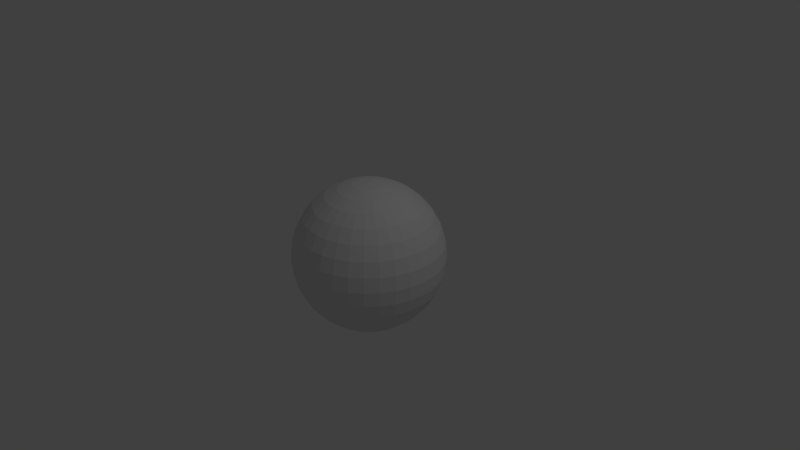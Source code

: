 # Source: exploding.blend  (saved by Blender 2.79.0; exported with 4.5.12 LTS)
import bpy
from mathutils import Matrix  # noqa: F401  (used for matrix-valued properties, if any)

bpy.ops.wm.read_factory_settings(use_empty=True)
scene = bpy.context.scene
scene.name = 'Scene'

# ---- collections
col_collection_1 = bpy.data.collections.new('Collection 1'); scene.collection.children.link(col_collection_1)

# ---- images (referenced by path relative to the original .blend; pixels are not part of the script)
import os
ASSET_DIR = os.environ.get("B2B_ASSET_DIR", "")  # directory of the original .blend (textures are referenced by path, not embedded)
HERE = os.path.dirname(os.path.abspath(__file__))  # packed textures are extracted next to this script under _unpacked/

def load_image(name, relpath, width, height, colorspace="sRGB"):
    """Load a texture the original file referenced (path relative to the .blend, or extracted next to this script)."""
    p = next((c for c in (os.path.join(HERE, relpath), os.path.join(ASSET_DIR, relpath)) if relpath and os.path.exists(c)), "")
    if p:
        img = bpy.data.images.load(p, check_existing=True)
        img.name = name
    else:  # same state as the original file: an image datablock whose file is absent (Cycles renders it pink)
        img = bpy.data.images.new(name, width, height)
        img.source = "FILE"
        img.filepath = "//" + (relpath or name)
    img.colorspace_settings.name = colorspace
    return img
img_untitled = load_image('Untitled', '', 1024, 1024, 'sRGB')

# ---- materials (node trees are filled in below, after node groups)
mat_smoke_domain_material = bpy.data.materials.new('Smoke Domain Material')
mat_smoke_domain_material.alpha_threshold = 0.0
mat_smoke_domain_material.roughness = 0.5
mat_color = bpy.data.materials.new('color')
mat_color.alpha_threshold = 0.0
mat_color.roughness = 0.5

# ---- material node trees
mat_smoke_domain_material.use_nodes = True; mat_smoke_domain_material.node_tree.nodes.clear()
_N = mat_smoke_domain_material.node_tree.nodes; _L = mat_smoke_domain_material.node_tree.links
n0 = _N.new('ShaderNodeOutputMaterial'); n0.name = 'Material Output'; n0.location = (1200, 150)
n1 = _N.new('ShaderNodeAddShader'); n1.name = 'Add Shader'; n1.location = (1000, 150)
n2 = _N.new('ShaderNodeAddShader'); n2.name = 'Add Shader.001'; n2.location = (800, 300)
n3 = _N.new('ShaderNodeVolumeScatter'); n3.name = 'Volume Scatter'; n3.location = (600, 450)
n3.width = 140
n4 = _N.new('ShaderNodeVolumeAbsorption'); n4.name = 'Volume Absorption'; n4.location = (600, 300)
n5 = _N.new('ShaderNodeMath'); n5.name = 'Math'; n5.location = (400, 300)
n5.operation = 'MULTIPLY'
n5.inputs[1].default_value = 5.0
n6 = _N.new('ShaderNodeAttribute'); n6.name = 'Attribute'; n6.location = (200, 300)
n6.attribute_name = 'density'
n7 = _N.new('ShaderNodeAttribute'); n7.name = 'Attribute.001'; n7.location = (400, 450)
n7.attribute_name = 'color'
_L.new(n1.outputs[0], n0.inputs[1])
_L.new(n2.outputs[0], n1.inputs[0])
_L.new(n3.outputs[0], n2.inputs[0])
_L.new(n4.outputs[0], n2.inputs[1])
_L.new(n5.outputs[0], n3.inputs[1])
_L.new(n5.outputs[0], n4.inputs[1])
_L.new(n6.outputs[2], n5.inputs[0])
_L.new(n7.outputs[0], n3.inputs[0])
_L.new(n7.outputs[0], n4.inputs[0])
n0.is_active_output = True
mat_color.use_nodes = True; mat_color.node_tree.nodes.clear()
_N = mat_color.node_tree.nodes; _L = mat_color.node_tree.links
n0 = _N.new('ShaderNodeOutputMaterial'); n0.name = 'Material Output'; n0.location = (300, 300)
n1 = _N.new('ShaderNodeBsdfDiffuse'); n1.name = 'Diffuse BSDF'; n1.location = (10, 300)
n2 = _N.new('ShaderNodeTexImage'); n2.name = 'Image Texture'; n2.location = (-139, 354)
n2.width = 140
n2.image = img_untitled
_L.new(n1.outputs[0], n0.inputs[0])
n0.is_active_output = True

# ---- world
world_world = bpy.data.worlds.new('World'); scene.world = world_world
world_world.color = (0.05088, 0.05088, 0.05088)
world_world.use_sun_shadow = False
world_world.sun_shadow_jitter_overblur = 0.0
world_world.cycles.sampling_method = 'MANUAL'

# ---- cameras
cam_camera = bpy.data.cameras.new('Camera')
cam_camera.clip_end = 100.0
cam_camera.lens = 35.0
cam_camera.sensor_width = 32.0
cam_camera.sensor_height = 18.0
cam_camera.ortho_scale = 7.314
cam_camera.dof.focus_distance = 0.0

# ---- lights
light_lamp = bpy.data.lights.new('Lamp', 'POINT')
light_lamp.transmission_factor = 0.0
light_lamp.cutoff_distance = 30.0
light_lamp.energy = 100.0
light_lamp.shadow_buffer_clip_start = 1.001
light_lamp.shadow_soft_size = 0.1
light_lamp.shadow_maximum_resolution = 0.006
light_lamp.use_absolute_resolution = True

# ---- meshes
me_cube_001 = bpy.data.meshes.new('Cube.001')
me_cube_001.from_pydata([(-1.0, -1.0, -1.0), (-1.0, -1.0, 1.0), (-1.0, 1.0, -1.0), (-1.0, 1.0, 1.0), (1.0, -1.0, -1.0), (1.0, -1.0, 1.0), (1.0, 1.0, -1.0), (1.0, 1.0, 1.0)], [], [(0, 1, 3, 2), (2, 3, 7, 6), (6, 7, 5, 4), (4, 5, 1, 0), (2, 6, 4, 0), (7, 3, 1, 5)])
me_cube_001.materials.append(mat_smoke_domain_material)
me_cube_001.use_remesh_preserve_volume = False
me_cube_001.use_remesh_preserve_attributes = False
me_cube_001.use_mirror_vertex_groups = False
me_cube_001.update()
me_sphere = bpy.data.meshes.new('Sphere')
me_sphere.from_pydata([(0.0, -3.258e-07, -1.0), (0.03806, 0.1913, 0.9808), (0.07466, 0.3753, 0.9239), (0.1084, 0.5449, 0.8315), (0.1379, 0.6935, 0.7071), (0.1622, 0.8155, 0.5556), (0.1802, 0.9061, 0.3827), (0.1913, 0.9619, 0.1951), (0.1951, 0.9808, 7.55e-08), (0.1913, 0.9619, -0.1951), (0.1802, 0.9061, -0.3827), (0.1622, 0.8155, -0.5556), (0.1379, 0.6935, -0.7071), (0.1084, 0.5449, -0.8315), (0.07466, 0.3753, -0.9239), (0.03806, 0.1913, -0.9808), (0.07466, 0.1802, 0.9808), (0.1464, 0.3536, 0.9239), (0.2126, 0.5133, 0.8315), (0.2706, 0.6533, 0.7071), (0.3182, 0.7682, 0.5556), (0.3536, 0.8536, 0.3827), (0.3753, 0.9061, 0.1951), (0.3827, 0.9239, 7.55e-08), (0.3753, 0.9061, -0.1951), (0.3536, 0.8536, -0.3827), (0.3182, 0.7682, -0.5556), (0.2706, 0.6533, -0.7071), (0.2126, 0.5133, -0.8315), (0.1464, 0.3536, -0.9239), (0.07466, 0.1802, -0.9808), (0.1084, 0.1622, 0.9808), (0.2126, 0.3182, 0.9239), (0.3087, 0.4619, 0.8315), (0.3928, 0.5879, 0.7071), (0.4619, 0.6913, 0.5556), (0.5133, 0.7682, 0.3827), (0.5449, 0.8155, 0.1951), (0.5556, 0.8315, 7.55e-08), (0.5449, 0.8155, -0.1951), (0.5133, 0.7682, -0.3827), (0.4619, 0.6913, -0.5556), (0.3928, 0.5879, -0.7071), (0.3087, 0.4619, -0.8315), (0.2126, 0.3182, -0.9239), (0.1084, 0.1622, -0.9808), (0.1379, 0.1379, 0.9808), (0.2706, 0.2706, 0.9239), (0.3928, 0.3928, 0.8315), (0.5, 0.5, 0.7071), (0.5879, 0.5879, 0.5556), (0.6533, 0.6533, 0.3827), (0.6935, 0.6935, 0.1951), (0.7071, 0.7071, 7.55e-08), (0.6935, 0.6935, -0.1951), (0.6533, 0.6533, -0.3827), (0.5879, 0.5879, -0.5556), (0.5, 0.5, -0.7071), (0.3928, 0.3928, -0.8315), (0.2706, 0.2706, -0.9239), (0.1379, 0.1379, -0.9808), (0.1622, 0.1084, 0.9808), (0.3182, 0.2126, 0.9239), (0.4619, 0.3087, 0.8315), (0.5879, 0.3928, 0.7071), (0.6913, 0.4619, 0.5556), (0.7682, 0.5133, 0.3827), (0.8155, 0.5449, 0.1951), (0.8315, 0.5556, 7.55e-08), (0.8155, 0.5449, -0.1951), (0.7682, 0.5133, -0.3827), (0.6913, 0.4619, -0.5556), (0.5879, 0.3928, -0.7071), (0.4619, 0.3087, -0.8315), (0.3182, 0.2126, -0.9239), (0.1622, 0.1084, -0.9808), (0.1802, 0.07466, 0.9808), (0.3536, 0.1464, 0.9239), (0.5133, 0.2126, 0.8315), (0.6533, 0.2706, 0.7071), (0.7682, 0.3182, 0.5556), (0.8536, 0.3536, 0.3827), (0.9061, 0.3753, 0.1951), (0.9239, 0.3827, 7.55e-08), (0.9061, 0.3753, -0.1951), (0.8536, 0.3536, -0.3827), (0.7682, 0.3182, -0.5556), (0.6533, 0.2706, -0.7071), (0.5133, 0.2126, -0.8315), (0.3536, 0.1464, -0.9239), (0.1802, 0.07466, -0.9808), (0.1913, 0.03806, 0.9808), (0.3753, 0.07466, 0.9239), (0.5449, 0.1084, 0.8315), (0.6935, 0.1379, 0.7071), (0.8155, 0.1622, 0.5556), (0.9061, 0.1802, 0.3827), (0.9619, 0.1913, 0.1951), (0.9808, 0.1951, 7.55e-08), (0.9619, 0.1913, -0.1951), (0.9061, 0.1802, -0.3827), (0.8155, 0.1622, -0.5556), (0.6935, 0.1379, -0.7071), (0.5449, 0.1084, -0.8315), (0.3753, 0.07466, -0.9239), (0.1913, 0.03806, -0.9808), (0.1951, -3.266e-07, 0.9808), (0.3827, -3.192e-07, 0.9239), (0.5556, -3.117e-07, 0.8315), (0.7071, -3.192e-07, 0.7071), (0.8315, -3.341e-07, 0.5556), (0.9239, -2.745e-07, 0.3827), (0.9808, -3.937e-07, 0.1951), (1.0, -3.788e-07, 7.55e-08), (0.9808, -3.937e-07, -0.1951), (0.9239, -2.298e-07, -0.3827), (0.8315, -3.341e-07, -0.5556), (0.7071, -3.192e-07, -0.7071), (0.5556, -3.415e-07, -0.8315), (0.3827, -3.043e-07, -0.9239), (0.1951, -3.08e-07, -0.9808), (0.1913, -0.03806, 0.9808), (0.3753, -0.07466, 0.9239), (0.5449, -0.1084, 0.8315), (0.6935, -0.138, 0.7071), (0.8155, -0.1622, 0.5556), (0.9061, -0.1802, 0.3827), (0.9619, -0.1913, 0.1951), (0.9808, -0.1951, 7.55e-08), (0.9619, -0.1913, -0.1951), (0.9061, -0.1802, -0.3827), (0.8155, -0.1622, -0.5556), (0.6935, -0.138, -0.7071), (0.5449, -0.1084, -0.8315), (0.3753, -0.07466, -0.9239), (0.1913, -0.03806, -0.9808), (0.1802, -0.07466, 0.9808), (0.3536, -0.1464, 0.9239), (0.5133, -0.2126, 0.8315), (0.6533, -0.2706, 0.7071), (0.7682, -0.3182, 0.5556), (0.8536, -0.3536, 0.3827), (0.9061, -0.3753, 0.1951), (0.9239, -0.3827, 7.55e-08), (0.9061, -0.3753, -0.1951), (0.8536, -0.3536, -0.3827), (0.7682, -0.3182, -0.5556), (0.6533, -0.2706, -0.7071), (0.5133, -0.2126, -0.8315), (0.3536, -0.1464, -0.9239), (0.1802, -0.07466, -0.9808), (0.1622, -0.1084, 0.9808), (0.3182, -0.2126, 0.9239), (0.4619, -0.3087, 0.8315), (0.5879, -0.3928, 0.7071), (0.6913, -0.4619, 0.5556), (0.7682, -0.5133, 0.3827), (0.8155, -0.5449, 0.1951), (0.8315, -0.5556, 7.55e-08), (0.8155, -0.5449, -0.1951), (0.7682, -0.5133, -0.3827), (0.6913, -0.4619, -0.5556), (0.5879, -0.3928, -0.7071), (0.4619, -0.3087, -0.8315), (0.3182, -0.2126, -0.9239), (0.1622, -0.1084, -0.9808), (0.1379, -0.138, 0.9808), (0.2706, -0.2706, 0.9239), (0.3928, -0.3928, 0.8315), (0.5, -0.5, 0.7071), (0.5879, -0.5879, 0.5556), (0.6533, -0.6533, 0.3827), (0.6935, -0.6935, 0.1951), (0.7071, -0.7071, 7.55e-08), (0.6935, -0.6935, -0.1951), (0.6533, -0.6533, -0.3827), (0.5879, -0.5879, -0.5556), (0.5, -0.5, -0.7071), (0.3928, -0.3928, -0.8315), (0.2706, -0.2706, -0.9239), (0.1379, -0.138, -0.9808), (0.1084, -0.1622, 0.9808), (0.2126, -0.3182, 0.9239), (0.3087, -0.4619, 0.8315), (0.3928, -0.5879, 0.7071), (0.4619, -0.6913, 0.5556), (0.5133, -0.7682, 0.3827), (0.5449, -0.8155, 0.1951), (0.5556, -0.8315, 7.55e-08), (0.5449, -0.8155, -0.1951), (0.5133, -0.7682, -0.3827), (0.4619, -0.6913, -0.5556), (0.3928, -0.5879, -0.7071), (0.3087, -0.4619, -0.8315), (0.2126, -0.3182, -0.9239), (0.1084, -0.1622, -0.9808), (0.07466, -0.1802, 0.9808), (0.1464, -0.3536, 0.9239), (0.2126, -0.5133, 0.8315), (0.2706, -0.6533, 0.7071), (0.3182, -0.7682, 0.5556), (0.3536, -0.8536, 0.3827), (0.3753, -0.9061, 0.1951), (0.3827, -0.9239, 7.55e-08), (0.3753, -0.9061, -0.1951), (0.3536, -0.8536, -0.3827), (0.3182, -0.7682, -0.5556), (0.2706, -0.6533, -0.7071), (0.2126, -0.5133, -0.8315), (0.1464, -0.3536, -0.9239), (0.07466, -0.1802, -0.9808), (0.03806, -0.1913, 0.9808), (0.07466, -0.3753, 0.9239), (0.1084, -0.5449, 0.8315), (0.1379, -0.6935, 0.7071), (0.1622, -0.8155, 0.5556), (0.1802, -0.9061, 0.3827), (0.1913, -0.9619, 0.1951), (0.1951, -0.9808, 7.55e-08), (0.1913, -0.9619, -0.1951), (0.1802, -0.9061, -0.3827), (0.1622, -0.8155, -0.5556), (0.1379, -0.6935, -0.7071), (0.1084, -0.5449, -0.8315), (0.07466, -0.3753, -0.9239), (0.03806, -0.1913, -0.9808), (-7.212e-09, -0.1951, 0.9808), (4.122e-08, -0.3827, 0.9239), (2.632e-08, -0.5556, 0.8315), (-2.584e-08, -0.7071, 0.7071), (-8.544e-08, -0.8315, 0.5556), (6.357e-08, -0.9239, 0.3827), (-8.544e-08, -0.9808, 0.1951), (-1.003e-07, -1.0, 7.55e-08), (-8.544e-08, -0.9808, -0.1951), (6.357e-08, -0.9239, -0.3827), (-8.544e-08, -0.8315, -0.5556), (-2.584e-08, -0.7071, -0.7071), (-1.094e-08, -0.5556, -0.8315), (3.964e-09, -0.3827, -0.9239), (3.964e-09, -0.1951, -0.9808), (-0.03806, -0.1913, 0.9808), (-0.07466, -0.3753, 0.9239), (-0.1084, -0.5449, 0.8315), (-0.1379, -0.6935, 0.7071), (-0.1622, -0.8155, 0.5556), (-0.1802, -0.9061, 0.3827), (-0.1913, -0.9619, 0.1951), (-0.1951, -0.9808, 7.55e-08), (-0.1913, -0.9619, -0.1951), (-0.1802, -0.9061, -0.3827), (-0.1622, -0.8155, -0.5556), (-0.1379, -0.6935, -0.7071), (-0.1084, -0.5449, -0.8315), (-0.07466, -0.3753, -0.9239), (-0.03806, -0.1913, -0.9808), (-1.247e-07, -6.269e-07, 1.0), (-0.07466, -0.1802, 0.9808), (-0.1464, -0.3536, 0.9239), (-0.2126, -0.5133, 0.8315), (-0.2706, -0.6533, 0.7071), (-0.3182, -0.7682, 0.5556), (-0.3536, -0.8536, 0.3827), (-0.3753, -0.9061, 0.1951), (-0.3827, -0.9239, 7.55e-08), (-0.3753, -0.9061, -0.1951), (-0.3536, -0.8536, -0.3827), (-0.3182, -0.7682, -0.5556), (-0.2706, -0.6533, -0.7071), (-0.2126, -0.5133, -0.8315), (-0.1464, -0.3536, -0.9239), (-0.07466, -0.1802, -0.9808), (-0.1084, -0.1622, 0.9808), (-0.2126, -0.3182, 0.9239), (-0.3087, -0.4619, 0.8315), (-0.3928, -0.5879, 0.7071), (-0.4619, -0.6913, 0.5556), (-0.5133, -0.7682, 0.3827), (-0.5449, -0.8155, 0.1951), (-0.5556, -0.8315, 7.55e-08), (-0.5449, -0.8155, -0.1951), (-0.5133, -0.7682, -0.3827), (-0.4619, -0.6913, -0.5556), (-0.3928, -0.5879, -0.7071), (-0.3087, -0.4619, -0.8315), (-0.2126, -0.3182, -0.9239), (-0.1084, -0.1622, -0.9808), (-0.1379, -0.138, 0.9808), (-0.2706, -0.2706, 0.9239), (-0.3928, -0.3928, 0.8315), (-0.5, -0.5, 0.7071), (-0.5879, -0.5879, 0.5556), (-0.6533, -0.6533, 0.3827), (-0.6935, -0.6935, 0.1951), (-0.7071, -0.7071, 7.55e-08), (-0.6935, -0.6935, -0.1951), (-0.6533, -0.6533, -0.3827), (-0.5879, -0.5879, -0.5556), (-0.5, -0.5, -0.7071), (-0.3928, -0.3928, -0.8315), (-0.2706, -0.2706, -0.9239), (-0.1379, -0.1379, -0.9808), (-0.1622, -0.1084, 0.9808), (-0.3182, -0.2126, 0.9239), (-0.4619, -0.3087, 0.8315), (-0.5879, -0.3928, 0.7071), (-0.6913, -0.4619, 0.5556), (-0.7682, -0.5133, 0.3827), (-0.8155, -0.5449, 0.1951), (-0.8315, -0.5556, 7.55e-08), (-0.8155, -0.5449, -0.1951), (-0.7682, -0.5133, -0.3827), (-0.6913, -0.4619, -0.5556), (-0.5879, -0.3928, -0.7071), (-0.4619, -0.3087, -0.8315), (-0.3182, -0.2126, -0.9239), (-0.1622, -0.1084, -0.9808), (-0.1802, -0.07466, 0.9808), (-0.3536, -0.1464, 0.9239), (-0.5133, -0.2126, 0.8315), (-0.6533, -0.2706, 0.7071), (-0.7682, -0.3182, 0.5556), (-0.8536, -0.3536, 0.3827), (-0.9061, -0.3753, 0.1951), (-0.9239, -0.3827, 7.55e-08), (-0.9061, -0.3753, -0.1951), (-0.8536, -0.3536, -0.3827), (-0.7682, -0.3182, -0.5556), (-0.6533, -0.2706, -0.7071), (-0.5133, -0.2126, -0.8315), (-0.3536, -0.1464, -0.9239), (-0.1802, -0.07466, -0.9808), (-0.1913, -0.03806, 0.9808), (-0.3753, -0.07466, 0.9239), (-0.5449, -0.1084, 0.8315), (-0.6935, -0.1379, 0.7071), (-0.8155, -0.1622, 0.5556), (-0.9061, -0.1802, 0.3827), (-0.9619, -0.1913, 0.1951), (-0.9808, -0.1951, 7.55e-08), (-0.9619, -0.1913, -0.1951), (-0.9061, -0.1802, -0.3827), (-0.8155, -0.1622, -0.5556), (-0.6935, -0.1379, -0.7071), (-0.5449, -0.1084, -0.8315), (-0.3753, -0.07466, -0.9239), (-0.1913, -0.03806, -0.9808), (-0.1951, -3.117e-07, 0.9808), (-0.3827, -2.819e-07, 0.9239), (-0.5556, -2.819e-07, 0.8315), (-0.7071, -1.851e-07, 0.7071), (-0.8315, -1.404e-07, 0.5556), (-0.9239, -3.192e-07, 0.3827), (-0.9808, -9.567e-08, 0.1951), (-1.0, -1.404e-07, 7.55e-08), (-0.9808, -9.567e-08, -0.1951), (-0.9239, -3.192e-07, -0.3827), (-0.8315, -1.404e-07, -0.5556), (-0.7071, -1.851e-07, -0.7071), (-0.5556, -2.596e-07, -0.8315), (-0.3827, -2.521e-07, -0.9239), (-0.1951, -3.155e-07, -0.9808), (-0.1913, 0.03806, 0.9808), (-0.3753, 0.07466, 0.9239), (-0.5449, 0.1084, 0.8315), (-0.6935, 0.1379, 0.7071), (-0.8155, 0.1622, 0.5556), (-0.9061, 0.1802, 0.3827), (-0.9619, 0.1913, 0.1951), (-0.9808, 0.1951, 7.55e-08), (-0.9619, 0.1913, -0.1951), (-0.9061, 0.1802, -0.3827), (-0.8155, 0.1622, -0.5556), (-0.6935, 0.1379, -0.7071), (-0.5449, 0.1084, -0.8315), (-0.3753, 0.07466, -0.9239), (-0.1913, 0.03806, -0.9808), (-0.1802, 0.07466, 0.9808), (-0.3536, 0.1464, 0.9239), (-0.5133, 0.2126, 0.8315), (-0.6533, 0.2706, 0.7071), (-0.7682, 0.3182, 0.5556), (-0.8536, 0.3536, 0.3827), (-0.9061, 0.3753, 0.1951), (-0.9239, 0.3827, 7.55e-08), (-0.9061, 0.3753, -0.1951), (-0.8536, 0.3536, -0.3827), (-0.7682, 0.3182, -0.5556), (-0.6533, 0.2706, -0.7071), (-0.5133, 0.2126, -0.8315), (-0.3536, 0.1464, -0.9239), (-0.1802, 0.07466, -0.9808), (-0.1622, 0.1084, 0.9808), (-0.3182, 0.2126, 0.9239), (-0.4619, 0.3087, 0.8315), (-0.5879, 0.3928, 0.7071), (-0.6913, 0.4619, 0.5556), (-0.7682, 0.5133, 0.3827), (-0.8155, 0.5449, 0.1951), (-0.8315, 0.5556, 7.55e-08), (-0.8155, 0.5449, -0.1951), (-0.7682, 0.5133, -0.3827), (-0.6913, 0.4619, -0.5556), (-0.5879, 0.3928, -0.7071), (-0.4619, 0.3087, -0.8315), (-0.3182, 0.2126, -0.9239), (-0.1622, 0.1084, -0.9808), (-0.1379, 0.1379, 0.9808), (-0.2706, 0.2706, 0.9239), (-0.3928, 0.3928, 0.8315), (-0.5, 0.5, 0.7071), (-0.5879, 0.5879, 0.5556), (-0.6533, 0.6533, 0.3827), (-0.6935, 0.6935, 0.1951), (-0.7071, 0.7071, 7.55e-08), (-0.6935, 0.6935, -0.1951), (-0.6533, 0.6533, -0.3827), (-0.5879, 0.5879, -0.5556), (-0.5, 0.5, -0.7071), (-0.3928, 0.3928, -0.8315), (-0.2706, 0.2706, -0.9239), (-0.1379, 0.1379, -0.9808), (-0.1084, 0.1622, 0.9808), (-0.2126, 0.3182, 0.9239), (-0.3087, 0.4619, 0.8315), (-0.3928, 0.5879, 0.7071), (-0.4619, 0.6913, 0.5556), (-0.5133, 0.7682, 0.3827), (-0.5449, 0.8155, 0.1951), (-0.5556, 0.8315, 7.55e-08), (-0.5449, 0.8155, -0.1951), (-0.5133, 0.7682, -0.3827), (-0.4619, 0.6913, -0.5556), (-0.3928, 0.5879, -0.7071), (-0.3087, 0.4619, -0.8315), (-0.2126, 0.3182, -0.9239), (-0.1084, 0.1622, -0.9808), (-0.07466, 0.1802, 0.9808), (-0.1464, 0.3536, 0.9239), (-0.2126, 0.5133, 0.8315), (-0.2706, 0.6533, 0.7071), (-0.3182, 0.7682, 0.5556), (-0.3536, 0.8536, 0.3827), (-0.3753, 0.9061, 0.1951), (-0.3827, 0.9239, 7.55e-08), (-0.3753, 0.9061, -0.1951), (-0.3536, 0.8536, -0.3827), (-0.3182, 0.7682, -0.5556), (-0.2706, 0.6533, -0.7071), (-0.2126, 0.5133, -0.8315), (-0.1464, 0.3536, -0.9239), (-0.07466, 0.1802, -0.9808), (-0.03806, 0.1913, 0.9808), (-0.07466, 0.3753, 0.9239), (-0.1084, 0.5449, 0.8315), (-0.1379, 0.6935, 0.7071), (-0.1622, 0.8155, 0.5556), (-0.1802, 0.9061, 0.3827), (-0.1913, 0.9619, 0.1951), (-0.1951, 0.9808, 7.55e-08), (-0.1913, 0.9619, -0.1951), (-0.1802, 0.9061, -0.3827), (-0.1622, 0.8155, -0.5556), (-0.1379, 0.6935, -0.7071), (-0.1084, 0.5449, -0.8315), (-0.07466, 0.3753, -0.9239), (-0.03806, 0.1913, -0.9808), (3.749e-08, 0.1951, 0.9808), (7.847e-08, 0.3827, 0.9239), (1.083e-07, 0.5556, 0.8315), (1.53e-07, 0.7071, 0.7071), (2.722e-07, 0.8315, 0.5556), (6.357e-08, 0.9239, 0.3827), (2.573e-07, 0.9808, 0.1951), (2.722e-07, 1.0, 7.55e-08), (2.573e-07, 0.9808, -0.1951), (6.357e-08, 0.9239, -0.3827), (2.722e-07, 0.8315, -0.5556), (1.53e-07, 0.7071, -0.7071), (1.232e-07, 0.5556, -0.8315), (7.847e-08, 0.3827, -0.9239), (1.514e-08, 0.1951, -0.9808)], [], [(479, 478, 12, 13), (472, 471, 5, 6), (480, 479, 13, 14), (473, 472, 6, 7), (481, 480, 14, 15), (474, 473, 7, 8), (467, 256, 1), (0, 481, 15), (475, 474, 8, 9), (468, 467, 1, 2), (476, 475, 9, 10), (469, 468, 2, 3), (477, 476, 10, 11), (470, 469, 3, 4), (478, 477, 11, 12), (471, 470, 4, 5), (4, 3, 18, 19), (12, 11, 26, 27), (5, 4, 19, 20), (13, 12, 27, 28), (6, 5, 20, 21), (14, 13, 28, 29), (7, 6, 21, 22), (15, 14, 29, 30), (8, 7, 22, 23), (1, 256, 16), (0, 15, 30), (9, 8, 23, 24), (2, 1, 16, 17), (10, 9, 24, 25), (3, 2, 17, 18), (11, 10, 25, 26), (23, 22, 37, 38), (16, 256, 31), (0, 30, 45), (24, 23, 38, 39), (17, 16, 31, 32), (25, 24, 39, 40), (18, 17, 32, 33), (26, 25, 40, 41), (19, 18, 33, 34), (27, 26, 41, 42), (20, 19, 34, 35), (28, 27, 42, 43), (21, 20, 35, 36), (29, 28, 43, 44), (22, 21, 36, 37), (30, 29, 44, 45), (42, 41, 56, 57), (35, 34, 49, 50), (43, 42, 57, 58), (36, 35, 50, 51), (44, 43, 58, 59), (37, 36, 51, 52), (45, 44, 59, 60), (38, 37, 52, 53), (31, 256, 46), (0, 45, 60), (39, 38, 53, 54), (32, 31, 46, 47), (40, 39, 54, 55), (33, 32, 47, 48), (41, 40, 55, 56), (34, 33, 48, 49), (0, 60, 75), (54, 53, 68, 69), (47, 46, 61, 62), (55, 54, 69, 70), (48, 47, 62, 63), (56, 55, 70, 71), (49, 48, 63, 64), (57, 56, 71, 72), (50, 49, 64, 65), (58, 57, 72, 73), (51, 50, 65, 66), (59, 58, 73, 74), (52, 51, 66, 67), (60, 59, 74, 75), (53, 52, 67, 68), (46, 256, 61), (73, 72, 87, 88), (66, 65, 80, 81), (74, 73, 88, 89), (67, 66, 81, 82), (75, 74, 89, 90), (68, 67, 82, 83), (61, 256, 76), (0, 75, 90), (69, 68, 83, 84), (62, 61, 76, 77), (70, 69, 84, 85), (63, 62, 77, 78), (71, 70, 85, 86), (64, 63, 78, 79), (72, 71, 86, 87), (65, 64, 79, 80), (77, 76, 91, 92), (85, 84, 99, 100), (78, 77, 92, 93), (86, 85, 100, 101), (79, 78, 93, 94), (87, 86, 101, 102), (80, 79, 94, 95), (88, 87, 102, 103), (81, 80, 95, 96), (89, 88, 103, 104), (82, 81, 96, 97), (90, 89, 104, 105), (83, 82, 97, 98), (76, 256, 91), (0, 90, 105), (84, 83, 98, 99), (96, 95, 110, 111), (104, 103, 118, 119), (97, 96, 111, 112), (105, 104, 119, 120), (98, 97, 112, 113), (91, 256, 106), (0, 105, 120), (99, 98, 113, 114), (92, 91, 106, 107), (100, 99, 114, 115), (93, 92, 107, 108), (101, 100, 115, 116), (94, 93, 108, 109), (102, 101, 116, 117), (95, 94, 109, 110), (103, 102, 117, 118), (115, 114, 129, 130), (108, 107, 122, 123), (116, 115, 130, 131), (109, 108, 123, 124), (117, 116, 131, 132), (110, 109, 124, 125), (118, 117, 132, 133), (111, 110, 125, 126), (119, 118, 133, 134), (112, 111, 126, 127), (120, 119, 134, 135), (113, 112, 127, 128), (106, 256, 121), (0, 120, 135), (114, 113, 128, 129), (107, 106, 121, 122), (134, 133, 148, 149), (127, 126, 141, 142), (135, 134, 149, 150), (128, 127, 142, 143), (121, 256, 136), (0, 135, 150), (129, 128, 143, 144), (122, 121, 136, 137), (130, 129, 144, 145), (123, 122, 137, 138), (131, 130, 145, 146), (124, 123, 138, 139), (132, 131, 146, 147), (125, 124, 139, 140), (133, 132, 147, 148), (126, 125, 140, 141), (138, 137, 152, 153), (146, 145, 160, 161), (139, 138, 153, 154), (147, 146, 161, 162), (140, 139, 154, 155), (148, 147, 162, 163), (141, 140, 155, 156), (149, 148, 163, 164), (142, 141, 156, 157), (150, 149, 164, 165), (143, 142, 157, 158), (136, 256, 151), (0, 150, 165), (144, 143, 158, 159), (137, 136, 151, 152), (145, 144, 159, 160), (157, 156, 171, 172), (165, 164, 179, 180), (158, 157, 172, 173), (151, 256, 166), (0, 165, 180), (159, 158, 173, 174), (152, 151, 166, 167), (160, 159, 174, 175), (153, 152, 167, 168), (161, 160, 175, 176), (154, 153, 168, 169), (162, 161, 176, 177), (155, 154, 169, 170), (163, 162, 177, 178), (156, 155, 170, 171), (164, 163, 178, 179), (176, 175, 190, 191), (169, 168, 183, 184), (177, 176, 191, 192), (170, 169, 184, 185), (178, 177, 192, 193), (171, 170, 185, 186), (179, 178, 193, 194), (172, 171, 186, 187), (180, 179, 194, 195), (173, 172, 187, 188), (166, 256, 181), (0, 180, 195), (174, 173, 188, 189), (167, 166, 181, 182), (175, 174, 189, 190), (168, 167, 182, 183), (195, 194, 209, 210), (188, 187, 202, 203), (181, 256, 196), (0, 195, 210), (189, 188, 203, 204), (182, 181, 196, 197), (190, 189, 204, 205), (183, 182, 197, 198), (191, 190, 205, 206), (184, 183, 198, 199), (192, 191, 206, 207), (185, 184, 199, 200), (193, 192, 207, 208), (186, 185, 200, 201), (194, 193, 208, 209), (187, 186, 201, 202), (207, 206, 221, 222), (200, 199, 214, 215), (208, 207, 222, 223), (201, 200, 215, 216), (209, 208, 223, 224), (202, 201, 216, 217), (210, 209, 224, 225), (203, 202, 217, 218), (196, 256, 211), (0, 210, 225), (204, 203, 218, 219), (197, 196, 211, 212), (205, 204, 219, 220), (198, 197, 212, 213), (206, 205, 220, 221), (199, 198, 213, 214), (211, 256, 226), (0, 225, 240), (219, 218, 233, 234), (212, 211, 226, 227), (220, 219, 234, 235), (213, 212, 227, 228), (221, 220, 235, 236), (214, 213, 228, 229), (222, 221, 236, 237), (215, 214, 229, 230), (223, 222, 237, 238), (216, 215, 230, 231), (224, 223, 238, 239), (217, 216, 231, 232), (225, 224, 239, 240), (218, 217, 232, 233), (230, 229, 244, 245), (238, 237, 252, 253), (231, 230, 245, 246), (239, 238, 253, 254), (232, 231, 246, 247), (240, 239, 254, 255), (233, 232, 247, 248), (226, 256, 241), (0, 240, 255), (234, 233, 248, 249), (227, 226, 241, 242), (235, 234, 249, 250), (228, 227, 242, 243), (236, 235, 250, 251), (229, 228, 243, 244), (237, 236, 251, 252), (249, 248, 264, 265), (242, 241, 257, 258), (250, 249, 265, 266), (243, 242, 258, 259), (251, 250, 266, 267), (244, 243, 259, 260), (252, 251, 267, 268), (245, 244, 260, 261), (253, 252, 268, 269), (246, 245, 261, 262), (254, 253, 269, 270), (247, 246, 262, 263), (255, 254, 270, 271), (248, 247, 263, 264), (241, 256, 257), (0, 255, 271), (269, 268, 283, 284), (262, 261, 276, 277), (270, 269, 284, 285), (263, 262, 277, 278), (271, 270, 285, 286), (264, 263, 278, 279), (257, 256, 272), (0, 271, 286), (265, 264, 279, 280), (258, 257, 272, 273), (266, 265, 280, 281), (259, 258, 273, 274), (267, 266, 281, 282), (260, 259, 274, 275), (268, 267, 282, 283), (261, 260, 275, 276), (273, 272, 287, 288), (281, 280, 295, 296), (274, 273, 288, 289), (282, 281, 296, 297), (275, 274, 289, 290), (283, 282, 297, 298), (276, 275, 290, 291), (284, 283, 298, 299), (277, 276, 291, 292), (285, 284, 299, 300), (278, 277, 292, 293), (286, 285, 300, 301), (279, 278, 293, 294), (272, 256, 287), (0, 286, 301), (280, 279, 294, 295), (292, 291, 306, 307), (300, 299, 314, 315), (293, 292, 307, 308), (301, 300, 315, 316), (294, 293, 308, 309), (287, 256, 302), (0, 301, 316), (295, 294, 309, 310), (288, 287, 302, 303), (296, 295, 310, 311), (289, 288, 303, 304), (297, 296, 311, 312), (290, 289, 304, 305), (298, 297, 312, 313), (291, 290, 305, 306), (299, 298, 313, 314), (311, 310, 325, 326), (304, 303, 318, 319), (312, 311, 326, 327), (305, 304, 319, 320), (313, 312, 327, 328), (306, 305, 320, 321), (314, 313, 328, 329), (307, 306, 321, 322), (315, 314, 329, 330), (308, 307, 322, 323), (316, 315, 330, 331), (309, 308, 323, 324), (302, 256, 317), (0, 316, 331), (310, 309, 324, 325), (303, 302, 317, 318), (330, 329, 344, 345), (323, 322, 337, 338), (331, 330, 345, 346), (324, 323, 338, 339), (317, 256, 332), (0, 331, 346), (325, 324, 339, 340), (318, 317, 332, 333), (326, 325, 340, 341), (319, 318, 333, 334), (327, 326, 341, 342), (320, 319, 334, 335), (328, 327, 342, 343), (321, 320, 335, 336), (329, 328, 343, 344), (322, 321, 336, 337), (342, 341, 356, 357), (335, 334, 349, 350), (343, 342, 357, 358), (336, 335, 350, 351), (344, 343, 358, 359), (337, 336, 351, 352), (345, 344, 359, 360), (338, 337, 352, 353), (346, 345, 360, 361), (339, 338, 353, 354), (332, 256, 347), (0, 346, 361), (340, 339, 354, 355), (333, 332, 347, 348), (341, 340, 355, 356), (334, 333, 348, 349), (361, 360, 375, 376), (354, 353, 368, 369), (347, 256, 362), (0, 361, 376), (355, 354, 369, 370), (348, 347, 362, 363), (356, 355, 370, 371), (349, 348, 363, 364), (357, 356, 371, 372), (350, 349, 364, 365), (358, 357, 372, 373), (351, 350, 365, 366), (359, 358, 373, 374), (352, 351, 366, 367), (360, 359, 374, 375), (353, 352, 367, 368), (365, 364, 379, 380), (373, 372, 387, 388), (366, 365, 380, 381), (374, 373, 388, 389), (367, 366, 381, 382), (375, 374, 389, 390), (368, 367, 382, 383), (376, 375, 390, 391), (369, 368, 383, 384), (362, 256, 377), (0, 376, 391), (370, 369, 384, 385), (363, 362, 377, 378), (371, 370, 385, 386), (364, 363, 378, 379), (372, 371, 386, 387), (384, 383, 398, 399), (377, 256, 392), (0, 391, 406), (385, 384, 399, 400), (378, 377, 392, 393), (386, 385, 400, 401), (379, 378, 393, 394), (387, 386, 401, 402), (380, 379, 394, 395), (388, 387, 402, 403), (381, 380, 395, 396), (389, 388, 403, 404), (382, 381, 396, 397), (390, 389, 404, 405), (383, 382, 397, 398), (391, 390, 405, 406), (403, 402, 417, 418), (396, 395, 410, 411), (404, 403, 418, 419), (397, 396, 411, 412), (405, 404, 419, 420), (398, 397, 412, 413), (406, 405, 420, 421), (399, 398, 413, 414), (392, 256, 407), (0, 406, 421), (400, 399, 414, 415), (393, 392, 407, 408), (401, 400, 415, 416), (394, 393, 408, 409), (402, 401, 416, 417), (395, 394, 409, 410), (407, 256, 422), (0, 421, 436), (415, 414, 429, 430), (408, 407, 422, 423), (416, 415, 430, 431), (409, 408, 423, 424), (417, 416, 431, 432), (410, 409, 424, 425), (418, 417, 432, 433), (411, 410, 425, 426), (419, 418, 433, 434), (412, 411, 426, 427), (420, 419, 434, 435), (413, 412, 427, 428), (421, 420, 435, 436), (414, 413, 428, 429), (426, 425, 440, 441), (434, 433, 448, 449), (427, 426, 441, 442), (435, 434, 449, 450), (428, 427, 442, 443), (436, 435, 450, 451), (429, 428, 443, 444), (422, 256, 437), (0, 436, 451), (430, 429, 444, 445), (423, 422, 437, 438), (431, 430, 445, 446), (424, 423, 438, 439), (432, 431, 446, 447), (425, 424, 439, 440), (433, 432, 447, 448), (445, 444, 459, 460), (438, 437, 452, 453), (446, 445, 460, 461), (439, 438, 453, 454), (447, 446, 461, 462), (440, 439, 454, 455), (448, 447, 462, 463), (441, 440, 455, 456), (449, 448, 463, 464), (442, 441, 456, 457), (450, 449, 464, 465), (443, 442, 457, 458), (451, 450, 465, 466), (444, 443, 458, 459), (437, 256, 452), (0, 451, 466), (464, 463, 478, 479), (457, 456, 471, 472), (465, 464, 479, 480), (458, 457, 472, 473), (466, 465, 480, 481), (459, 458, 473, 474), (452, 256, 467), (0, 466, 481), (460, 459, 474, 475), (453, 452, 467, 468), (461, 460, 475, 476), (454, 453, 468, 469), (462, 461, 476, 477), (455, 454, 469, 470), (463, 462, 477, 478), (456, 455, 470, 471)])
_uv = me_sphere.uv_layers.new(name='UVMap')
_uv.uv.foreach_set('vector', [0.2306, 0.6215, 0.2296, 0.6523, 0.2028, 0.655, 0.2095, 0.6237, 0.4678, 0.1166, 0.4725, 0.07988, 0.5049, 0.07988, 0.5038, 0.1166, 0.2289, 0.5867, 0.2306, 0.6215, 0.2095, 0.6237, 0.2144, 0.5882, 0.4653, 0.1555, 0.4678, 0.1166, 0.5038, 0.1166, 0.5034, 0.1555, 0.2246, 0.5492, 0.2289, 0.5867, 0.2144, 0.5882, 0.2172, 0.55, 0.465, 0.1951, 0.4653, 0.1555, 0.5034, 0.1555, 0.5038, 0.1951, 0.4807, 0.4711, 0.5155, 0.4879, 0.4778, 0.478, 0.218, 0.5104, 0.2246, 0.5492, 0.2172, 0.55, 0.4669, 0.234, 0.465, 0.1951, 0.5038, 0.1951, 0.505, 0.234, 0.4473, 0.4571, 0.4807, 0.4711, 0.4778, 0.478, 0.4415, 0.4706, 0.4709, 0.2705, 0.4669, 0.234, 0.505, 0.234, 0.5069, 0.2705, 0.4164, 0.4465, 0.4473, 0.4571, 0.4415, 0.4706, 0.408, 0.466, 0.477, 0.3034, 0.4709, 0.2705, 0.5069, 0.2705, 0.5094, 0.3034, 0.4792, 0.04681, 0.4875, 0.01864, 0.5091, 0.01864, 0.5067, 0.04681, 0.4849, 0.3313, 0.477, 0.3034, 0.5094, 0.3034, 0.5124, 0.3313, 0.4725, 0.07988, 0.4792, 0.04681, 0.5067, 0.04681, 0.5049, 0.07988, 0.5067, 0.04681, 0.5091, 0.01864, 0.5311, 0.0182, 0.5347, 0.04625, 0.5124, 0.3313, 0.5094, 0.3034, 0.5423, 0.3027, 0.5404, 0.3307, 0.5049, 0.07988, 0.5067, 0.04681, 0.5347, 0.04625, 0.5378, 0.07921, 0.2095, 0.6237, 0.2028, 0.655, 0.176, 0.6523, 0.1884, 0.6215, 0.5038, 0.1166, 0.5049, 0.07988, 0.5378, 0.07921, 0.5404, 0.1158, 0.2144, 0.5882, 0.2095, 0.6237, 0.1884, 0.6215, 0.1999, 0.5867, 0.5034, 0.1555, 0.5038, 0.1166, 0.5404, 0.1158, 0.5423, 0.1547, 0.2172, 0.55, 0.2144, 0.5882, 0.1999, 0.5867, 0.2098, 0.5492, 0.5038, 0.1951, 0.5034, 0.1555, 0.5423, 0.1547, 0.5435, 0.1943, 0.4778, 0.478, 0.5155, 0.4879, 0.4762, 0.4853, 0.218, 0.5104, 0.2172, 0.55, 0.2098, 0.5492, 0.505, 0.234, 0.5038, 0.1951, 0.5435, 0.1943, 0.5439, 0.2332, 0.4415, 0.4706, 0.4778, 0.478, 0.4762, 0.4853, 0.4385, 0.4849, 0.5069, 0.2705, 0.505, 0.234, 0.5439, 0.2332, 0.5435, 0.2698, 0.408, 0.466, 0.4415, 0.4706, 0.4385, 0.4849, 0.4037, 0.4868, 0.5094, 0.3034, 0.5069, 0.2705, 0.5435, 0.2698, 0.5423, 0.3027, 0.5435, 0.1943, 0.5423, 0.1547, 0.5804, 0.1532, 0.5823, 0.1928, 0.4762, 0.4853, 0.5155, 0.4879, 0.4762, 0.4927, 0.218, 0.5104, 0.2098, 0.5492, 0.2027, 0.547, 0.5439, 0.2332, 0.5435, 0.1943, 0.5823, 0.1928, 0.582, 0.2316, 0.4385, 0.4849, 0.4762, 0.4853, 0.4762, 0.4927, 0.4385, 0.4995, 0.5435, 0.2698, 0.5439, 0.2332, 0.582, 0.2316, 0.5794, 0.2683, 0.4037, 0.4868, 0.4385, 0.4849, 0.4385, 0.4995, 0.4037, 0.5079, 0.5423, 0.3027, 0.5435, 0.2698, 0.5794, 0.2683, 0.5746, 0.3014, 0.3732, 0.4909, 0.4037, 0.4868, 0.4037, 0.5079, 0.3732, 0.5178, 0.5404, 0.3307, 0.5423, 0.3027, 0.5746, 0.3014, 0.5679, 0.3296, 0.5378, 0.07921, 0.5347, 0.04625, 0.5622, 0.04514, 0.5701, 0.07791, 0.1884, 0.6215, 0.176, 0.6523, 0.1501, 0.6442, 0.1681, 0.6152, 0.5404, 0.1158, 0.5378, 0.07921, 0.5701, 0.07791, 0.5763, 0.1144, 0.1999, 0.5867, 0.1884, 0.6215, 0.1681, 0.6152, 0.1859, 0.5823, 0.5423, 0.1547, 0.5404, 0.1158, 0.5763, 0.1144, 0.5804, 0.1532, 0.2098, 0.5492, 0.1999, 0.5867, 0.1859, 0.5823, 0.2027, 0.547, 0.1501, 0.6442, 0.1326, 0.6683, 0.1045, 0.6528, 0.1263, 0.631, 0.5701, 0.07791, 0.5622, 0.04514, 0.588, 0.04353, 0.6005, 0.07602, 0.1681, 0.6152, 0.1501, 0.6442, 0.1263, 0.631, 0.1494, 0.6048, 0.5763, 0.1144, 0.5701, 0.07791, 0.6005, 0.07602, 0.6101, 0.1123, 0.1859, 0.5823, 0.1681, 0.6152, 0.1494, 0.6048, 0.173, 0.5752, 0.5804, 0.1532, 0.5763, 0.1144, 0.6101, 0.1123, 0.6163, 0.1509, 0.2027, 0.547, 0.1859, 0.5823, 0.173, 0.5752, 0.1961, 0.5433, 0.5823, 0.1928, 0.5804, 0.1532, 0.6163, 0.1509, 0.6189, 0.1905, 0.4762, 0.4927, 0.5155, 0.4879, 0.4778, 0.5, 0.218, 0.5104, 0.2027, 0.547, 0.1961, 0.5433, 0.582, 0.2316, 0.5823, 0.1928, 0.6189, 0.1905, 0.6179, 0.2294, 0.4385, 0.4995, 0.4762, 0.4927, 0.4778, 0.5, 0.4415, 0.5138, 0.5794, 0.2683, 0.582, 0.2316, 0.6179, 0.2294, 0.6132, 0.2662, 0.4037, 0.5079, 0.4385, 0.4995, 0.4415, 0.5138, 0.408, 0.5287, 0.5746, 0.3014, 0.5794, 0.2683, 0.6132, 0.2662, 0.6051, 0.2995, 0.3732, 0.5178, 0.4037, 0.5079, 0.408, 0.5287, 0.3787, 0.5442, 0.218, 0.5104, 0.1961, 0.5433, 0.1903, 0.5384, 0.6179, 0.2294, 0.6189, 0.1905, 0.6518, 0.1876, 0.6502, 0.2266, 0.4415, 0.5138, 0.4778, 0.5, 0.4807, 0.5068, 0.4473, 0.5272, 0.6132, 0.2662, 0.6179, 0.2294, 0.6502, 0.2266, 0.6436, 0.2635, 0.408, 0.5287, 0.4415, 0.5138, 0.4473, 0.5272, 0.4164, 0.5482, 0.6051, 0.2995, 0.6132, 0.2662, 0.6436, 0.2635, 0.6324, 0.2971, 0.3787, 0.5442, 0.408, 0.5287, 0.4164, 0.5482, 0.3894, 0.5691, 0.1263, 0.631, 0.1045, 0.6528, 0.07988, 0.6319, 0.1053, 0.6132, 0.6005, 0.07602, 0.588, 0.04353, 0.6113, 0.04148, 0.6279, 0.07361, 0.1494, 0.6048, 0.1263, 0.631, 0.1053, 0.6132, 0.1329, 0.5908, 0.6101, 0.1123, 0.6005, 0.07602, 0.6279, 0.07361, 0.6405, 0.1096, 0.173, 0.5752, 0.1494, 0.6048, 0.1329, 0.5908, 0.1616, 0.5656, 0.6163, 0.1509, 0.6101, 0.1123, 0.6405, 0.1096, 0.6486, 0.1481, 0.1961, 0.5433, 0.173, 0.5752, 0.1616, 0.5656, 0.1903, 0.5384, 0.6189, 0.1905, 0.6163, 0.1509, 0.6486, 0.1481, 0.6518, 0.1876, 0.4778, 0.5, 0.5155, 0.4879, 0.4807, 0.5068, 0.1329, 0.5908, 0.1053, 0.6132, 0.08802, 0.5916, 0.1193, 0.5738, 0.6405, 0.1096, 0.6279, 0.07361, 0.6512, 0.07077, 0.6663, 0.1065, 0.1616, 0.5656, 0.1329, 0.5908, 0.1193, 0.5738, 0.1523, 0.5539, 0.6486, 0.1481, 0.6405, 0.1096, 0.6663, 0.1065, 0.676, 0.1447, 0.1903, 0.5384, 0.1616, 0.5656, 0.1523, 0.5539, 0.1856, 0.5324, 0.6518, 0.1876, 0.6486, 0.1481, 0.676, 0.1447, 0.6798, 0.1842, 0.4807, 0.5068, 0.5155, 0.4879, 0.485, 0.513, 0.218, 0.5104, 0.1903, 0.5384, 0.1856, 0.5324, 0.6502, 0.2266, 0.6518, 0.1876, 0.6798, 0.1842, 0.6776, 0.2232, 0.4473, 0.5272, 0.4807, 0.5068, 0.485, 0.513, 0.4557, 0.5393, 0.6436, 0.2635, 0.6502, 0.2266, 0.6776, 0.2232, 0.6694, 0.2604, 0.4164, 0.5482, 0.4473, 0.5272, 0.4557, 0.5393, 0.4287, 0.5658, 0.07988, 0.6319, 0.05763, 0.6461, 0.03506, 0.6178, 0.05957, 0.6064, 0.3894, 0.5691, 0.4164, 0.5482, 0.4287, 0.5658, 0.405, 0.5915, 0.1053, 0.6132, 0.07988, 0.6319, 0.05957, 0.6064, 0.08802, 0.5916, 0.3672, 0.589, 0.3894, 0.5691, 0.405, 0.5915, 0.3855, 0.6153, 0.4557, 0.5393, 0.485, 0.513, 0.4905, 0.5183, 0.4664, 0.5496, 0.9115, 0.2901, 0.8731, 0.2994, 0.87, 0.2719, 0.9086, 0.2642, 0.4287, 0.5658, 0.4557, 0.5393, 0.4664, 0.5496, 0.4442, 0.5808, 0.05957, 0.6064, 0.03506, 0.6178, 0.0182, 0.5855, 0.0444, 0.5774, 0.405, 0.5915, 0.4287, 0.5658, 0.4442, 0.5808, 0.4248, 0.6105, 0.08802, 0.5916, 0.05957, 0.6064, 0.0444, 0.5774, 0.07512, 0.5669, 0.3855, 0.6153, 0.405, 0.5915, 0.4248, 0.6105, 0.4088, 0.6377, 0.1193, 0.5738, 0.08802, 0.5916, 0.07512, 0.5669, 0.1092, 0.5544, 0.3711, 0.6364, 0.3855, 0.6153, 0.4088, 0.6377, 0.397, 0.6613, 0.1523, 0.5539, 0.1193, 0.5738, 0.1092, 0.5544, 0.1453, 0.5405, 0.7946, 0.3002, 0.7575, 0.2916, 0.7546, 0.2658, 0.7916, 0.2727, 0.1856, 0.5324, 0.1523, 0.5539, 0.1453, 0.5405, 0.182, 0.5256, 0.8336, 0.3028, 0.7946, 0.3002, 0.7916, 0.2727, 0.8305, 0.2748, 0.485, 0.513, 0.5155, 0.4879, 0.4905, 0.5183, 0.218, 0.5104, 0.1856, 0.5324, 0.182, 0.5256, 0.8731, 0.2994, 0.8336, 0.3028, 0.8305, 0.2748, 0.87, 0.2719, 0.7546, 0.2658, 0.7212, 0.2542, 0.7191, 0.2268, 0.7523, 0.2353, 0.1453, 0.5405, 0.1092, 0.5544, 0.1029, 0.5333, 0.1409, 0.526, 0.7916, 0.2727, 0.7546, 0.2658, 0.7523, 0.2353, 0.789, 0.2404, 0.182, 0.5256, 0.1453, 0.5405, 0.1409, 0.526, 0.1798, 0.5182, 0.8305, 0.2748, 0.7916, 0.2727, 0.789, 0.2404, 0.828, 0.2418, 0.4905, 0.5183, 0.5155, 0.4879, 0.4969, 0.5224, 0.218, 0.5104, 0.182, 0.5256, 0.1798, 0.5182, 0.87, 0.2719, 0.8305, 0.2748, 0.828, 0.2418, 0.8675, 0.2396, 0.4664, 0.5496, 0.4905, 0.5183, 0.4969, 0.5224, 0.479, 0.5577, 0.9086, 0.2642, 0.87, 0.2719, 0.8675, 0.2396, 0.9062, 0.2338, 0.4442, 0.5808, 0.4664, 0.5496, 0.479, 0.5577, 0.4625, 0.5925, 0.9447, 0.252, 0.9086, 0.2642, 0.9062, 0.2338, 0.9426, 0.2246, 0.4248, 0.6105, 0.4442, 0.5808, 0.4625, 0.5925, 0.4481, 0.6255, 0.07512, 0.5669, 0.0444, 0.5774, 0.03494, 0.5458, 0.06707, 0.5401, 0.4088, 0.6377, 0.4248, 0.6105, 0.4481, 0.6255, 0.4362, 0.6553, 0.1092, 0.5544, 0.07512, 0.5669, 0.06707, 0.5401, 0.1029, 0.5333, 0.9062, 0.2338, 0.8675, 0.2396, 0.8657, 0.2037, 0.9045, 0.2, 0.4625, 0.5925, 0.479, 0.5577, 0.493, 0.5633, 0.4829, 0.6006, 0.9426, 0.2246, 0.9062, 0.2338, 0.9045, 0.2, 0.941, 0.1942, 0.4481, 0.6255, 0.4625, 0.5925, 0.4829, 0.6006, 0.474, 0.6358, 0.06707, 0.5401, 0.03494, 0.5458, 0.03156, 0.5131, 0.0642, 0.5122, 0.4362, 0.6553, 0.4481, 0.6255, 0.474, 0.6358, 0.4667, 0.6674, 0.1029, 0.5333, 0.06707, 0.5401, 0.0642, 0.5122, 0.1006, 0.5114, 0.7523, 0.2353, 0.7191, 0.2268, 0.7175, 0.1964, 0.7505, 0.2015, 0.1409, 0.526, 0.1029, 0.5333, 0.1006, 0.5114, 0.1394, 0.5109, 0.789, 0.2404, 0.7523, 0.2353, 0.7505, 0.2015, 0.7872, 0.2045, 0.1798, 0.5182, 0.1409, 0.526, 0.1394, 0.5109, 0.179, 0.5105, 0.828, 0.2418, 0.789, 0.2404, 0.7872, 0.2045, 0.8261, 0.2052, 0.4969, 0.5224, 0.5155, 0.4879, 0.5041, 0.5252, 0.218, 0.5104, 0.1798, 0.5182, 0.179, 0.5105, 0.8675, 0.2396, 0.828, 0.2418, 0.8261, 0.2052, 0.8657, 0.2037, 0.479, 0.5577, 0.4969, 0.5224, 0.5041, 0.5252, 0.493, 0.5633, 0.1394, 0.5109, 0.1006, 0.5114, 0.1025, 0.4895, 0.1407, 0.4958, 0.7872, 0.2045, 0.7505, 0.2015, 0.7494, 0.1656, 0.786, 0.1664, 0.179, 0.5105, 0.1394, 0.5109, 0.1407, 0.4958, 0.1797, 0.5028, 0.8261, 0.2052, 0.7872, 0.2045, 0.786, 0.1664, 0.8249, 0.1663, 0.5041, 0.5252, 0.5155, 0.4879, 0.5116, 0.5267, 0.218, 0.5104, 0.179, 0.5105, 0.1797, 0.5028, 0.8657, 0.2037, 0.8261, 0.2052, 0.8249, 0.1663, 0.8645, 0.1656, 0.493, 0.5633, 0.5041, 0.5252, 0.5116, 0.5267, 0.5079, 0.5662, 0.9045, 0.2, 0.8657, 0.2037, 0.8645, 0.1656, 0.9034, 0.1641, 0.4829, 0.6006, 0.493, 0.5633, 0.5079, 0.5662, 0.5045, 0.6048, 0.941, 0.1942, 0.9045, 0.2, 0.9034, 0.1641, 0.9401, 0.1619, 0.474, 0.6358, 0.4829, 0.6006, 0.5045, 0.6048, 0.5015, 0.6411, 0.9739, 0.1865, 0.941, 0.1942, 0.9401, 0.1619, 0.9731, 0.1591, 0.4667, 0.6674, 0.474, 0.6358, 0.5015, 0.6411, 0.499, 0.6736, 0.1006, 0.5114, 0.0642, 0.5122, 0.06661, 0.4843, 0.1025, 0.4895, 0.7505, 0.2015, 0.7175, 0.1964, 0.7165, 0.1641, 0.7494, 0.1656, 0.5045, 0.6048, 0.5079, 0.5662, 0.5231, 0.5662, 0.5265, 0.6048, 0.9401, 0.1619, 0.9034, 0.1641, 0.903, 0.1274, 0.9397, 0.1289, 0.5015, 0.6411, 0.5045, 0.6048, 0.5265, 0.6048, 0.5295, 0.6411, 0.9731, 0.1591, 0.9401, 0.1619, 0.9397, 0.1289, 0.9728, 0.131, 0.499, 0.6736, 0.5015, 0.6411, 0.5295, 0.6411, 0.532, 0.6736, 0.1025, 0.4895, 0.06661, 0.4843, 0.0742, 0.4575, 0.1085, 0.4685, 0.7494, 0.1656, 0.7165, 0.1641, 0.7162, 0.1311, 0.7491, 0.129, 0.1407, 0.4958, 0.1025, 0.4895, 0.1085, 0.4685, 0.1448, 0.4813, 0.786, 0.1664, 0.7494, 0.1656, 0.7491, 0.129, 0.7856, 0.1275, 0.1797, 0.5028, 0.1407, 0.4958, 0.1448, 0.4813, 0.1818, 0.4954, 0.8249, 0.1663, 0.786, 0.1664, 0.7856, 0.1275, 0.8245, 0.1267, 0.5116, 0.5267, 0.5155, 0.4879, 0.5194, 0.5267, 0.218, 0.5104, 0.1797, 0.5028, 0.1818, 0.4954, 0.8645, 0.1656, 0.8249, 0.1663, 0.8245, 0.1267, 0.8641, 0.1267, 0.5079, 0.5662, 0.5116, 0.5267, 0.5194, 0.5267, 0.5231, 0.5662, 0.9034, 0.1641, 0.8645, 0.1656, 0.8641, 0.1267, 0.903, 0.1274, 0.7856, 0.1275, 0.7491, 0.129, 0.7494, 0.09304, 0.786, 0.08934, 0.1818, 0.4954, 0.1448, 0.4813, 0.1515, 0.4679, 0.1852, 0.4886, 0.8245, 0.1267, 0.7856, 0.1275, 0.786, 0.08934, 0.8249, 0.08782, 0.5194, 0.5267, 0.5155, 0.4879, 0.527, 0.5252, 0.218, 0.5104, 0.1818, 0.4954, 0.1852, 0.4886, 0.8641, 0.1267, 0.8245, 0.1267, 0.8249, 0.08782, 0.8645, 0.08855, 0.5231, 0.5662, 0.5194, 0.5267, 0.527, 0.5252, 0.538, 0.5633, 0.903, 0.1274, 0.8641, 0.1267, 0.8645, 0.08855, 0.9034, 0.0915, 0.5265, 0.6048, 0.5231, 0.5662, 0.538, 0.5633, 0.5481, 0.6006, 0.9397, 0.1289, 0.903, 0.1274, 0.9034, 0.0915, 0.9401, 0.09656, 0.5295, 0.6411, 0.5265, 0.6048, 0.5481, 0.6006, 0.557, 0.6358, 0.9728, 0.131, 0.9397, 0.1289, 0.9401, 0.09656, 0.9731, 0.1035, 0.532, 0.6736, 0.5295, 0.6411, 0.557, 0.6358, 0.5643, 0.6674, 0.1085, 0.4685, 0.0742, 0.4575, 0.0867, 0.4327, 0.1183, 0.449, 0.7491, 0.129, 0.7162, 0.1311, 0.7165, 0.0988, 0.7494, 0.09304, 0.1448, 0.4813, 0.1085, 0.4685, 0.1183, 0.449, 0.1515, 0.4679, 0.9401, 0.09656, 0.9034, 0.0915, 0.9045, 0.05765, 0.941, 0.0661, 0.557, 0.6358, 0.5481, 0.6006, 0.5685, 0.5925, 0.5829, 0.6255, 0.9731, 0.1035, 0.9401, 0.09656, 0.941, 0.0661, 0.9739, 0.07763, 0.5643, 0.6674, 0.557, 0.6358, 0.5829, 0.6255, 0.5948, 0.6553, 0.1183, 0.449, 0.0867, 0.4327, 0.1036, 0.4111, 0.1316, 0.432, 0.7494, 0.09304, 0.7165, 0.0988, 0.7175, 0.06833, 0.7505, 0.05919, 0.1515, 0.4679, 0.1183, 0.449, 0.1316, 0.432, 0.1607, 0.4562, 0.786, 0.08934, 0.7494, 0.09304, 0.7505, 0.05919, 0.7872, 0.0534, 0.1852, 0.4886, 0.1515, 0.4679, 0.1607, 0.4562, 0.1899, 0.4827, 0.8249, 0.08782, 0.786, 0.08934, 0.7872, 0.0534, 0.8261, 0.05118, 0.527, 0.5252, 0.5155, 0.4879, 0.5341, 0.5224, 0.218, 0.5104, 0.1852, 0.4886, 0.1899, 0.4827, 0.8645, 0.08855, 0.8249, 0.08782, 0.8261, 0.05118, 0.8657, 0.05262, 0.538, 0.5633, 0.527, 0.5252, 0.5341, 0.5224, 0.552, 0.5577, 0.9034, 0.0915, 0.8645, 0.08855, 0.8657, 0.05262, 0.9045, 0.05765, 0.5481, 0.6006, 0.538, 0.5633, 0.552, 0.5577, 0.5685, 0.5925, 0.1899, 0.4827, 0.1607, 0.4562, 0.1719, 0.4466, 0.1956, 0.4777, 0.8261, 0.05118, 0.7872, 0.0534, 0.789, 0.02105, 0.828, 0.0182, 0.5341, 0.5224, 0.5155, 0.4879, 0.5405, 0.5183, 0.218, 0.5104, 0.1899, 0.4827, 0.1956, 0.4777, 0.8657, 0.05262, 0.8261, 0.05118, 0.828, 0.0182, 0.8675, 0.02027, 0.552, 0.5577, 0.5341, 0.5224, 0.5405, 0.5183, 0.5646, 0.5496, 0.9045, 0.05765, 0.8657, 0.05262, 0.8675, 0.02027, 0.9062, 0.02718, 0.5685, 0.5925, 0.552, 0.5577, 0.5646, 0.5496, 0.5868, 0.5808, 0.941, 0.0661, 0.9045, 0.05765, 0.9062, 0.02718, 0.9426, 0.03868, 0.5829, 0.6255, 0.5685, 0.5925, 0.5868, 0.5808, 0.6062, 0.6105, 0.1036, 0.4111, 0.07789, 0.3942, 0.1022, 0.3733, 0.1243, 0.3933, 0.5948, 0.6553, 0.5829, 0.6255, 0.6062, 0.6105, 0.6222, 0.6377, 0.1316, 0.432, 0.1036, 0.4111, 0.1243, 0.3933, 0.1478, 0.418, 0.7505, 0.05919, 0.7175, 0.06833, 0.7191, 0.04091, 0.7523, 0.02872, 0.1607, 0.4562, 0.1316, 0.432, 0.1478, 0.418, 0.1719, 0.4466, 0.7872, 0.0534, 0.7505, 0.05919, 0.7523, 0.02872, 0.789, 0.02105, 0.9442, 0.3938, 0.9602, 0.4263, 0.9328, 0.4282, 0.9209, 0.3954, 0.6222, 0.6377, 0.6062, 0.6105, 0.626, 0.5915, 0.6455, 0.6153, 0.1478, 0.418, 0.1243, 0.3933, 0.1479, 0.3801, 0.1664, 0.4077, 0.972, 0.6165, 0.9602, 0.6498, 0.9328, 0.6517, 0.9416, 0.6186, 0.1719, 0.4466, 0.1478, 0.418, 0.1664, 0.4077, 0.1847, 0.4394, 0.9793, 0.5797, 0.972, 0.6165, 0.9416, 0.6186, 0.947, 0.5819, 0.1956, 0.4777, 0.1719, 0.4466, 0.1847, 0.4394, 0.2021, 0.4741, 0.9818, 0.5407, 0.9793, 0.5797, 0.947, 0.5819, 0.9488, 0.543, 0.5405, 0.5183, 0.5155, 0.4879, 0.546, 0.513, 0.218, 0.5104, 0.1956, 0.4777, 0.2021, 0.4741, 0.9793, 0.5012, 0.9818, 0.5407, 0.9488, 0.543, 0.947, 0.5034, 0.5646, 0.5496, 0.5405, 0.5183, 0.546, 0.513, 0.5753, 0.5393, 0.972, 0.4625, 0.9793, 0.5012, 0.947, 0.5034, 0.9416, 0.4646, 0.5868, 0.5808, 0.5646, 0.5496, 0.5753, 0.5393, 0.6024, 0.5658, 0.9602, 0.4263, 0.972, 0.4625, 0.9416, 0.4646, 0.9328, 0.4282, 0.6062, 0.6105, 0.5868, 0.5808, 0.6024, 0.5658, 0.626, 0.5915, 0.546, 0.513, 0.5155, 0.4879, 0.5503, 0.5068, 0.218, 0.5104, 0.2021, 0.4741, 0.2092, 0.4718, 0.947, 0.5034, 0.9488, 0.543, 0.9122, 0.5445, 0.9111, 0.5049, 0.5753, 0.5393, 0.546, 0.513, 0.5503, 0.5068, 0.5838, 0.5272, 0.9416, 0.4646, 0.947, 0.5034, 0.9111, 0.5049, 0.9077, 0.466, 0.6024, 0.5658, 0.5753, 0.5393, 0.5838, 0.5272, 0.6146, 0.5482, 0.9328, 0.4282, 0.9416, 0.4646, 0.9077, 0.466, 0.9023, 0.4294, 0.626, 0.5915, 0.6024, 0.5658, 0.6146, 0.5482, 0.6416, 0.5691, 0.9209, 0.3954, 0.9328, 0.4282, 0.9023, 0.4294, 0.895, 0.3965, 0.6455, 0.6153, 0.626, 0.5915, 0.6416, 0.5691, 0.6638, 0.589, 0.1664, 0.4077, 0.1479, 0.3801, 0.1736, 0.3719, 0.1866, 0.4012, 0.9416, 0.6186, 0.9328, 0.6517, 0.9023, 0.653, 0.9077, 0.62, 0.1847, 0.4394, 0.1664, 0.4077, 0.1866, 0.4012, 0.1986, 0.435, 0.947, 0.5819, 0.9416, 0.6186, 0.9077, 0.62, 0.9111, 0.5834, 0.2021, 0.4741, 0.1847, 0.4394, 0.1986, 0.435, 0.2092, 0.4718, 0.9488, 0.543, 0.947, 0.5819, 0.9111, 0.5834, 0.9122, 0.5445, 0.9023, 0.653, 0.895, 0.681, 0.8675, 0.6816, 0.87, 0.6536, 0.1866, 0.4012, 0.1736, 0.3719, 0.2004, 0.3692, 0.2076, 0.3991, 0.9077, 0.62, 0.9023, 0.653, 0.87, 0.6536, 0.8718, 0.6207, 0.1986, 0.435, 0.1866, 0.4012, 0.2076, 0.3991, 0.2131, 0.4335, 0.9111, 0.5834, 0.9077, 0.62, 0.8718, 0.6207, 0.873, 0.5842, 0.2092, 0.4718, 0.1986, 0.435, 0.2131, 0.4335, 0.2166, 0.4711, 0.9122, 0.5445, 0.9111, 0.5834, 0.873, 0.5842, 0.8733, 0.5453, 0.5503, 0.5068, 0.5155, 0.4879, 0.5533, 0.5, 0.218, 0.5104, 0.2092, 0.4718, 0.2166, 0.4711, 0.9111, 0.5049, 0.9122, 0.5445, 0.8733, 0.5453, 0.873, 0.5057, 0.5838, 0.5272, 0.5503, 0.5068, 0.5533, 0.5, 0.5896, 0.5138, 0.9077, 0.466, 0.9111, 0.5049, 0.873, 0.5057, 0.8718, 0.4668, 0.6146, 0.5482, 0.5838, 0.5272, 0.5896, 0.5138, 0.623, 0.5287, 0.9023, 0.4294, 0.9077, 0.466, 0.8718, 0.4668, 0.87, 0.4301, 0.6416, 0.5691, 0.6146, 0.5482, 0.623, 0.5287, 0.6523, 0.5442, 0.895, 0.3965, 0.9023, 0.4294, 0.87, 0.4301, 0.8675, 0.3971, 0.873, 0.5057, 0.8733, 0.5453, 0.8337, 0.5453, 0.8341, 0.5057, 0.5896, 0.5138, 0.5533, 0.5, 0.5548, 0.4927, 0.5925, 0.4995, 0.8718, 0.4668, 0.873, 0.5057, 0.8341, 0.5057, 0.8352, 0.4668, 0.623, 0.5287, 0.5896, 0.5138, 0.5925, 0.4995, 0.6273, 0.5079, 0.87, 0.4301, 0.8718, 0.4668, 0.8352, 0.4668, 0.837, 0.4301, 0.6523, 0.5442, 0.623, 0.5287, 0.6273, 0.5079, 0.6578, 0.5178, 0.8675, 0.3971, 0.87, 0.4301, 0.837, 0.4301, 0.8395, 0.3971, 0.87, 0.6536, 0.8675, 0.6816, 0.8395, 0.6816, 0.837, 0.6536, 0.8645, 0.369, 0.8675, 0.3971, 0.8395, 0.3971, 0.8425, 0.369, 0.8718, 0.6207, 0.87, 0.6536, 0.837, 0.6536, 0.8352, 0.6207, 0.2131, 0.4335, 0.2076, 0.3991, 0.2287, 0.4012, 0.2276, 0.435, 0.873, 0.5842, 0.8718, 0.6207, 0.8352, 0.6207, 0.8341, 0.5842, 0.2166, 0.4711, 0.2131, 0.4335, 0.2276, 0.435, 0.224, 0.4718, 0.8733, 0.5453, 0.873, 0.5842, 0.8341, 0.5842, 0.8337, 0.5453, 0.5533, 0.5, 0.5155, 0.4879, 0.5548, 0.4927, 0.218, 0.5104, 0.2166, 0.4711, 0.224, 0.4718, 0.8425, 0.369, 0.8395, 0.3971, 0.812, 0.3965, 0.8209, 0.3685, 0.8352, 0.6207, 0.837, 0.6536, 0.8047, 0.653, 0.7993, 0.62, 0.2276, 0.435, 0.2287, 0.4012, 0.249, 0.4076, 0.2416, 0.4394, 0.8341, 0.5842, 0.8352, 0.6207, 0.7993, 0.62, 0.7959, 0.5834, 0.224, 0.4718, 0.2276, 0.435, 0.2416, 0.4394, 0.2311, 0.4741, 0.8337, 0.5453, 0.8341, 0.5842, 0.7959, 0.5834, 0.7948, 0.5445, 0.5548, 0.4927, 0.5155, 0.4879, 0.5548, 0.4853, 0.218, 0.5104, 0.224, 0.4718, 0.2311, 0.4741, 0.8341, 0.5057, 0.8337, 0.5453, 0.7948, 0.5445, 0.7959, 0.5049, 0.5925, 0.4995, 0.5548, 0.4927, 0.5548, 0.4853, 0.5925, 0.4849, 0.8352, 0.4668, 0.8341, 0.5057, 0.7959, 0.5049, 0.7993, 0.466, 0.6273, 0.5079, 0.5925, 0.4995, 0.5925, 0.4849, 0.6273, 0.4868, 0.837, 0.4301, 0.8352, 0.4668, 0.7993, 0.466, 0.8047, 0.4294, 0.6578, 0.5178, 0.6273, 0.5079, 0.6273, 0.4868, 0.6578, 0.4909, 0.8395, 0.3971, 0.837, 0.4301, 0.8047, 0.4294, 0.812, 0.3965, 0.837, 0.6536, 0.8395, 0.6816, 0.812, 0.681, 0.8047, 0.653, 0.5925, 0.4849, 0.5548, 0.4853, 0.5533, 0.478, 0.5896, 0.4706, 0.7993, 0.466, 0.7959, 0.5049, 0.76, 0.5034, 0.7654, 0.4646, 0.6273, 0.4868, 0.5925, 0.4849, 0.5896, 0.4706, 0.623, 0.466, 0.8047, 0.4294, 0.7993, 0.466, 0.7654, 0.4646, 0.7743, 0.4282, 0.6578, 0.4909, 0.6273, 0.4868, 0.623, 0.466, 0.6523, 0.4645, 0.812, 0.3965, 0.8047, 0.4294, 0.7743, 0.4282, 0.7861, 0.3954, 0.8047, 0.653, 0.812, 0.681, 0.7861, 0.6799, 0.7743, 0.6517, 0.8209, 0.3685, 0.812, 0.3965, 0.7861, 0.3954, 0.8006, 0.3677, 0.7993, 0.62, 0.8047, 0.653, 0.7743, 0.6517, 0.7654, 0.6186, 0.2416, 0.4394, 0.249, 0.4076, 0.2678, 0.418, 0.2545, 0.4465, 0.7959, 0.5834, 0.7993, 0.62, 0.7654, 0.6186, 0.76, 0.5819, 0.2311, 0.4741, 0.2416, 0.4394, 0.2545, 0.4465, 0.2377, 0.4777, 0.7948, 0.5445, 0.7959, 0.5834, 0.76, 0.5819, 0.7582, 0.543, 0.5548, 0.4853, 0.5155, 0.4879, 0.5533, 0.478, 0.218, 0.5104, 0.2311, 0.4741, 0.2377, 0.4777, 0.7959, 0.5049, 0.7948, 0.5445, 0.7582, 0.543, 0.76, 0.5034, 0.7654, 0.6186, 0.7743, 0.6517, 0.7468, 0.6498, 0.735, 0.6165, 0.2545, 0.4465, 0.2678, 0.418, 0.2842, 0.4319, 0.2659, 0.4561, 0.76, 0.5819, 0.7654, 0.6186, 0.735, 0.6165, 0.7277, 0.5797, 0.2377, 0.4777, 0.2545, 0.4465, 0.2659, 0.4561, 0.2435, 0.4826, 0.7582, 0.543, 0.76, 0.5819, 0.7277, 0.5797, 0.7252, 0.5407, 0.5533, 0.478, 0.5155, 0.4879, 0.5503, 0.4711, 0.218, 0.5104, 0.2377, 0.4777, 0.2435, 0.4826, 0.76, 0.5034, 0.7582, 0.543, 0.7252, 0.5407, 0.7277, 0.5012, 0.5896, 0.4706, 0.5533, 0.478, 0.5503, 0.4711, 0.5838, 0.4571, 0.7654, 0.4646, 0.76, 0.5034, 0.7277, 0.5012, 0.735, 0.4625, 0.623, 0.466, 0.5896, 0.4706, 0.5838, 0.4571, 0.6146, 0.4465, 0.7743, 0.4282, 0.7654, 0.4646, 0.735, 0.4625, 0.7468, 0.4263, 0.6523, 0.4645, 0.623, 0.466, 0.6146, 0.4465, 0.6416, 0.4396, 0.7861, 0.3954, 0.7743, 0.4282, 0.7468, 0.4263, 0.7628, 0.3938, 0.7743, 0.6517, 0.7861, 0.6799, 0.7628, 0.6784, 0.7468, 0.6498, 0.2678, 0.418, 0.277, 0.3932, 0.2979, 0.411, 0.2842, 0.4319, 0.735, 0.4625, 0.7277, 0.5012, 0.7002, 0.4984, 0.7091, 0.4599, 0.6146, 0.4465, 0.5838, 0.4571, 0.5753, 0.445, 0.6024, 0.4289, 0.0434, 0.2747, 0.02932, 0.2385, 0.05524, 0.2362, 0.06673, 0.2725, 0.6416, 0.4396, 0.6146, 0.4465, 0.6024, 0.4289, 0.626, 0.4172, 0.06252, 0.307, 0.0434, 0.2747, 0.06673, 0.2725, 0.08236, 0.3052, 0.6638, 0.4367, 0.6416, 0.4396, 0.626, 0.4172, 0.6455, 0.4104, 0.2842, 0.4319, 0.2979, 0.411, 0.3152, 0.4326, 0.2978, 0.4489, 0.735, 0.6165, 0.7468, 0.6498, 0.7235, 0.6475, 0.7091, 0.6139, 0.2659, 0.4561, 0.2842, 0.4319, 0.2978, 0.4489, 0.2752, 0.4678, 0.7277, 0.5797, 0.735, 0.6165, 0.7091, 0.6139, 0.7002, 0.5769, 0.2435, 0.4826, 0.2659, 0.4561, 0.2752, 0.4678, 0.2483, 0.4886, 0.0182, 0.1604, 0.02159, 0.1215, 0.04911, 0.119, 0.04626, 0.1579, 0.5503, 0.4711, 0.5155, 0.4879, 0.546, 0.4649, 0.218, 0.5104, 0.2435, 0.4826, 0.2483, 0.4886, 0.02081, 0.2, 0.0182, 0.1604, 0.04626, 0.1579, 0.04833, 0.1975, 0.5838, 0.4571, 0.5503, 0.4711, 0.546, 0.4649, 0.5753, 0.445, 0.2752, 0.4678, 0.2978, 0.4489, 0.308, 0.4684, 0.2822, 0.4812, 0.04911, 0.119, 0.05678, 0.0822, 0.08725, 0.08044, 0.08146, 0.1171, 0.2483, 0.4886, 0.2752, 0.4678, 0.2822, 0.4812, 0.2518, 0.4954, 0.04626, 0.1579, 0.04911, 0.119, 0.08146, 0.1171, 0.07924, 0.156, 0.546, 0.4649, 0.5155, 0.4879, 0.5405, 0.4597, 0.218, 0.5104, 0.2483, 0.4886, 0.2518, 0.4954, 0.04833, 0.1975, 0.04626, 0.1579, 0.07924, 0.156, 0.08068, 0.1956, 0.5753, 0.445, 0.546, 0.4649, 0.5405, 0.4597, 0.5646, 0.4347, 0.05524, 0.2362, 0.04833, 0.1975, 0.08068, 0.1956, 0.08571, 0.2344, 0.6024, 0.4289, 0.5753, 0.445, 0.5646, 0.4347, 0.5868, 0.4139, 0.06673, 0.2725, 0.05524, 0.2362, 0.08571, 0.2344, 0.09416, 0.271, 0.626, 0.4172, 0.6024, 0.4289, 0.5868, 0.4139, 0.6062, 0.3982, 0.08236, 0.3052, 0.06673, 0.2725, 0.09416, 0.271, 0.1057, 0.3038, 0.06897, 0.04901, 0.08521, 0.02066, 0.1085, 0.01931, 0.09639, 0.04743, 0.1015, 0.3328, 0.08236, 0.3052, 0.1057, 0.3038, 0.1199, 0.3317, 0.05678, 0.0822, 0.06897, 0.04901, 0.09639, 0.04743, 0.08725, 0.08044, 0.09416, 0.271, 0.08571, 0.2344, 0.1196, 0.2333, 0.1246, 0.27, 0.6062, 0.3982, 0.5868, 0.4139, 0.5685, 0.4022, 0.5829, 0.3832, 0.1057, 0.3038, 0.09416, 0.271, 0.1246, 0.27, 0.1316, 0.303, 0.09639, 0.04743, 0.1085, 0.01931, 0.1344, 0.01848, 0.1269, 0.04645, 0.1199, 0.3317, 0.1057, 0.3038, 0.1316, 0.303, 0.1402, 0.3311, 0.08725, 0.08044, 0.09639, 0.04743, 0.1269, 0.04645, 0.1211, 0.07936, 0.2822, 0.4812, 0.308, 0.4684, 0.3143, 0.4894, 0.2865, 0.4957, 0.08146, 0.1171, 0.08725, 0.08044, 0.1211, 0.07936, 0.1174, 0.1159, 0.2518, 0.4954, 0.2822, 0.4812, 0.2865, 0.4957, 0.254, 0.5028, 0.07924, 0.156, 0.08146, 0.1171, 0.1174, 0.1159, 0.1159, 0.1548, 0.5405, 0.4597, 0.5155, 0.4879, 0.5341, 0.4556, 0.218, 0.5104, 0.2518, 0.4954, 0.254, 0.5028, 0.08068, 0.1956, 0.07924, 0.156, 0.1159, 0.1548, 0.1166, 0.1944, 0.5646, 0.4347, 0.5405, 0.4597, 0.5341, 0.4556, 0.552, 0.4266, 0.08571, 0.2344, 0.08068, 0.1956, 0.1166, 0.1944, 0.1196, 0.2333, 0.5868, 0.4139, 0.5646, 0.4347, 0.552, 0.4266, 0.5685, 0.4022, 0.254, 0.5028, 0.2865, 0.4957, 0.2881, 0.5108, 0.2548, 0.5105, 0.1159, 0.1548, 0.1174, 0.1159, 0.1555, 0.1156, 0.1548, 0.1544, 0.5341, 0.4556, 0.5155, 0.4879, 0.527, 0.4527, 0.218, 0.5104, 0.254, 0.5028, 0.2548, 0.5105, 0.1166, 0.1944, 0.1159, 0.1548, 0.1548, 0.1544, 0.1547, 0.1941, 0.552, 0.4266, 0.5341, 0.4556, 0.527, 0.4527, 0.538, 0.421, 0.1196, 0.2333, 0.1166, 0.1944, 0.1547, 0.1941, 0.1555, 0.233, 0.5685, 0.4022, 0.552, 0.4266, 0.538, 0.421, 0.5481, 0.3941, 0.1246, 0.27, 0.1196, 0.2333, 0.1555, 0.233, 0.157, 0.2696, 0.5829, 0.3832, 0.5685, 0.4022, 0.5481, 0.3941, 0.557, 0.3729, 0.1316, 0.303, 0.1246, 0.27, 0.157, 0.2696, 0.1591, 0.3027, 0.1269, 0.04645, 0.1344, 0.01848, 0.1619, 0.0182, 0.1592, 0.04612, 0.1402, 0.3311, 0.1316, 0.303, 0.1591, 0.3027, 0.1618, 0.3308, 0.1211, 0.07936, 0.1269, 0.04645, 0.1592, 0.04612, 0.157, 0.079, 0.2865, 0.4957, 0.3143, 0.4894, 0.3165, 0.5113, 0.2881, 0.5108, 0.1174, 0.1159, 0.1211, 0.07936, 0.157, 0.079, 0.1555, 0.1156, 0.557, 0.3729, 0.5481, 0.3941, 0.5265, 0.39, 0.5295, 0.3677, 0.1591, 0.3027, 0.157, 0.2696, 0.1899, 0.27, 0.1871, 0.303, 0.1592, 0.04612, 0.1619, 0.0182, 0.19, 0.01848, 0.1921, 0.04645, 0.1618, 0.3308, 0.1591, 0.3027, 0.1871, 0.303, 0.1838, 0.3311, 0.157, 0.079, 0.1592, 0.04612, 0.1921, 0.04645, 0.1937, 0.07936, 0.2881, 0.5108, 0.3165, 0.5113, 0.3146, 0.5332, 0.2868, 0.5259, 0.1555, 0.1156, 0.157, 0.079, 0.1937, 0.07936, 0.1944, 0.1159, 0.2548, 0.5105, 0.2881, 0.5108, 0.2868, 0.5259, 0.2542, 0.5182, 0.1548, 0.1544, 0.1555, 0.1156, 0.1944, 0.1159, 0.1944, 0.1548, 0.527, 0.4527, 0.5155, 0.4879, 0.5194, 0.4513, 0.218, 0.5104, 0.2548, 0.5105, 0.2542, 0.5182, 0.1547, 0.1941, 0.1548, 0.1544, 0.1944, 0.1548, 0.1936, 0.1944, 0.538, 0.421, 0.527, 0.4527, 0.5194, 0.4513, 0.5231, 0.4182, 0.1555, 0.233, 0.1547, 0.1941, 0.1936, 0.1944, 0.1921, 0.2333, 0.5481, 0.3941, 0.538, 0.421, 0.5231, 0.4182, 0.5265, 0.39, 0.157, 0.2696, 0.1555, 0.233, 0.1921, 0.2333, 0.1899, 0.27, 0.1944, 0.1548, 0.1944, 0.1159, 0.2325, 0.1171, 0.2333, 0.156, 0.5194, 0.4513, 0.5155, 0.4879, 0.5116, 0.4513, 0.218, 0.5104, 0.2542, 0.5182, 0.2521, 0.5256, 0.1936, 0.1944, 0.1944, 0.1548, 0.2333, 0.156, 0.2318, 0.1956, 0.5231, 0.4182, 0.5194, 0.4513, 0.5116, 0.4513, 0.5079, 0.4182, 0.1921, 0.2333, 0.1936, 0.1944, 0.2318, 0.1956, 0.228, 0.2344, 0.5265, 0.39, 0.5231, 0.4182, 0.5079, 0.4182, 0.5045, 0.39, 0.1899, 0.27, 0.1921, 0.2333, 0.228, 0.2344, 0.2222, 0.271, 0.5295, 0.3677, 0.5265, 0.39, 0.5045, 0.39, 0.5015, 0.3677, 0.1871, 0.303, 0.1899, 0.27, 0.2222, 0.271, 0.2146, 0.3038, 0.1921, 0.04645, 0.19, 0.01848, 0.2174, 0.01931, 0.2245, 0.04743, 0.1838, 0.3311, 0.1871, 0.303, 0.2146, 0.3038, 0.2054, 0.3317, 0.1937, 0.07936, 0.1921, 0.04645, 0.2245, 0.04743, 0.2296, 0.08044, 0.2868, 0.5259, 0.3146, 0.5332, 0.3087, 0.5543, 0.2827, 0.5404, 0.1944, 0.1159, 0.1937, 0.07936, 0.2296, 0.08044, 0.2325, 0.1171, 0.2542, 0.5182, 0.2868, 0.5259, 0.2827, 0.5404, 0.2521, 0.5256, 0.2146, 0.3038, 0.2222, 0.271, 0.2527, 0.2725, 0.2405, 0.3052, 0.2245, 0.04743, 0.2174, 0.01931, 0.2433, 0.02066, 0.2549, 0.04901, 0.2054, 0.3317, 0.2146, 0.3038, 0.2405, 0.3052, 0.2258, 0.3328, 0.2296, 0.08044, 0.2245, 0.04743, 0.2549, 0.04901, 0.2634, 0.0822, 0.2827, 0.5404, 0.3087, 0.5543, 0.2989, 0.5737, 0.2759, 0.5538, 0.2325, 0.1171, 0.2296, 0.08044, 0.2634, 0.0822, 0.2684, 0.119, 0.2521, 0.5256, 0.2827, 0.5404, 0.2759, 0.5538, 0.2486, 0.5324, 0.2333, 0.156, 0.2325, 0.1171, 0.2684, 0.119, 0.2699, 0.1579, 0.5116, 0.4513, 0.5155, 0.4879, 0.5041, 0.4527, 0.218, 0.5104, 0.2521, 0.5256, 0.2486, 0.5324, 0.2318, 0.1956, 0.2333, 0.156, 0.2699, 0.1579, 0.2677, 0.1975, 0.5079, 0.4182, 0.5116, 0.4513, 0.5041, 0.4527, 0.493, 0.421, 0.228, 0.2344, 0.2318, 0.1956, 0.2677, 0.1975, 0.2618, 0.2362, 0.5045, 0.39, 0.5079, 0.4182, 0.493, 0.421, 0.4829, 0.3941, 0.2222, 0.271, 0.228, 0.2344, 0.2618, 0.2362, 0.2527, 0.2725, 0.5015, 0.3677, 0.5045, 0.39, 0.4829, 0.3941, 0.474, 0.3729, 0.5041, 0.4527, 0.5155, 0.4879, 0.4969, 0.4556, 0.218, 0.5104, 0.2486, 0.5324, 0.244, 0.5384, 0.2677, 0.1975, 0.2699, 0.1579, 0.3028, 0.1604, 0.3, 0.2, 0.493, 0.421, 0.5041, 0.4527, 0.4969, 0.4556, 0.479, 0.4266, 0.2618, 0.2362, 0.2677, 0.1975, 0.3, 0.2, 0.2923, 0.2385, 0.4829, 0.3941, 0.493, 0.421, 0.479, 0.4266, 0.4625, 0.4022, 0.2527, 0.2725, 0.2618, 0.2362, 0.2923, 0.2385, 0.2801, 0.2747, 0.474, 0.3729, 0.4829, 0.3941, 0.4625, 0.4022, 0.4481, 0.3832, 0.2405, 0.3052, 0.2527, 0.2725, 0.2801, 0.2747, 0.2638, 0.307, 0.2549, 0.04901, 0.2433, 0.02066, 0.2666, 0.02247, 0.2823, 0.05114, 0.2989, 0.5737, 0.3165, 0.5915, 0.2996, 0.6131, 0.2856, 0.5908, 0.2634, 0.0822, 0.2549, 0.04901, 0.2823, 0.05114, 0.2938, 0.08457, 0.2759, 0.5538, 0.2989, 0.5737, 0.2856, 0.5908, 0.2668, 0.5655, 0.2684, 0.119, 0.2634, 0.0822, 0.2938, 0.08457, 0.3007, 0.1215, 0.2486, 0.5324, 0.2759, 0.5538, 0.2668, 0.5655, 0.244, 0.5384, 0.2699, 0.1579, 0.2684, 0.119, 0.3007, 0.1215, 0.3028, 0.1604, 0.3913, 0.07602, 0.4101, 0.04353, 0.4299, 0.04514, 0.4146, 0.07791, 0.2856, 0.5908, 0.2996, 0.6131, 0.2789, 0.6309, 0.2693, 0.6047, 0.3775, 0.1123, 0.3913, 0.07602, 0.4146, 0.07791, 0.4035, 0.1144, 0.2668, 0.5655, 0.2856, 0.5908, 0.2693, 0.6047, 0.2556, 0.5751, 0.3694, 0.1509, 0.3775, 0.1123, 0.4035, 0.1144, 0.397, 0.1532, 0.244, 0.5384, 0.2668, 0.5655, 0.2556, 0.5751, 0.2383, 0.5433, 0.3672, 0.1905, 0.3694, 0.1509, 0.397, 0.1532, 0.3953, 0.1928, 0.4969, 0.4556, 0.5155, 0.4879, 0.4905, 0.4597, 0.218, 0.5104, 0.244, 0.5384, 0.2383, 0.5433, 0.3, 0.2, 0.3028, 0.1604, 0.3308, 0.1636, 0.3274, 0.203, 0.479, 0.4266, 0.4969, 0.4556, 0.4905, 0.4597, 0.4664, 0.4347, 0.2923, 0.2385, 0.3, 0.2, 0.3274, 0.203, 0.3181, 0.2414, 0.4625, 0.4022, 0.479, 0.4266, 0.4664, 0.4347, 0.4442, 0.4139, 0.2801, 0.2747, 0.2923, 0.2385, 0.3181, 0.2414, 0.3033, 0.2773, 0.4481, 0.3832, 0.4625, 0.4022, 0.4442, 0.4139, 0.4248, 0.3982, 0.2638, 0.307, 0.2801, 0.2747, 0.3033, 0.2773, 0.2836, 0.3092, 0.3986, 0.2317, 0.3953, 0.1928, 0.4283, 0.1943, 0.4309, 0.2332, 0.4664, 0.4347, 0.4905, 0.4597, 0.485, 0.4649, 0.4557, 0.445, 0.4066, 0.2683, 0.3986, 0.2317, 0.4309, 0.2332, 0.4371, 0.2698, 0.4442, 0.4139, 0.4664, 0.4347, 0.4557, 0.445, 0.4287, 0.4289, 0.4191, 0.3014, 0.4066, 0.2683, 0.4371, 0.2698, 0.4466, 0.3027, 0.4248, 0.3982, 0.4442, 0.4139, 0.4287, 0.4289, 0.405, 0.4172, 0.4356, 0.3296, 0.4191, 0.3014, 0.4466, 0.3027, 0.459, 0.3307, 0.4146, 0.07791, 0.4299, 0.04514, 0.4532, 0.04625, 0.4421, 0.07921, 0.2693, 0.6047, 0.2789, 0.6309, 0.2553, 0.6441, 0.2508, 0.6151, 0.4035, 0.1144, 0.4146, 0.07791, 0.4421, 0.07921, 0.434, 0.1158, 0.2556, 0.5751, 0.2693, 0.6047, 0.2508, 0.6151, 0.2428, 0.5823, 0.397, 0.1532, 0.4035, 0.1144, 0.434, 0.1158, 0.4293, 0.1547, 0.2383, 0.5433, 0.2556, 0.5751, 0.2428, 0.5823, 0.2317, 0.5469, 0.3953, 0.1928, 0.397, 0.1532, 0.4293, 0.1547, 0.4283, 0.1943, 0.4905, 0.4597, 0.5155, 0.4879, 0.485, 0.4649, 0.218, 0.5104, 0.2383, 0.5433, 0.2317, 0.5469, 0.2508, 0.6151, 0.2553, 0.6441, 0.2296, 0.6523, 0.2306, 0.6215, 0.434, 0.1158, 0.4421, 0.07921, 0.4725, 0.07988, 0.4678, 0.1166, 0.2428, 0.5823, 0.2508, 0.6151, 0.2306, 0.6215, 0.2289, 0.5867, 0.4293, 0.1547, 0.434, 0.1158, 0.4678, 0.1166, 0.4653, 0.1555, 0.2317, 0.5469, 0.2428, 0.5823, 0.2289, 0.5867, 0.2246, 0.5492, 0.4283, 0.1943, 0.4293, 0.1547, 0.4653, 0.1555, 0.465, 0.1951, 0.485, 0.4649, 0.5155, 0.4879, 0.4807, 0.4711, 0.218, 0.5104, 0.2317, 0.5469, 0.2246, 0.5492, 0.4309, 0.2332, 0.4283, 0.1943, 0.465, 0.1951, 0.4669, 0.234, 0.4557, 0.445, 0.485, 0.4649, 0.4807, 0.4711, 0.4473, 0.4571, 0.4371, 0.2698, 0.4309, 0.2332, 0.4669, 0.234, 0.4709, 0.2705, 0.4287, 0.4289, 0.4557, 0.445, 0.4473, 0.4571, 0.4164, 0.4465, 0.4466, 0.3027, 0.4371, 0.2698, 0.4709, 0.2705, 0.477, 0.3034, 0.4532, 0.04625, 0.4671, 0.0182, 0.4875, 0.01864, 0.4792, 0.04681, 0.459, 0.3307, 0.4466, 0.3027, 0.477, 0.3034, 0.4849, 0.3313, 0.4421, 0.07921, 0.4532, 0.04625, 0.4792, 0.04681, 0.4725, 0.07988])
me_sphere.materials.append(mat_color)
me_sphere.use_remesh_preserve_volume = False
me_sphere.use_remesh_preserve_attributes = False
me_sphere.use_mirror_vertex_groups = False
me_sphere.update()

# ---- objects
ob_smoke_domain = bpy.data.objects.new('Smoke Domain', me_cube_001)
ob_sphere = bpy.data.objects.new('Sphere', me_sphere)
ob_lamp = bpy.data.objects.new('Lamp', light_lamp)
ob_camera = bpy.data.objects.new('Camera', cam_camera)

# ---- transforms, parenting, visibility, modifiers, constraints
ob_smoke_domain.location = (-0.0248, 0.1247, 1.738)
ob_smoke_domain.scale = (2.0, 2.0, 3.0)
ob_smoke_domain.display_type = 'WIRE'
ob_smoke_domain.lineart.crease_threshold = 0.0
_m = ob_smoke_domain.modifiers.new('Fluid', 'FLUID')
_m.fluid_type = 'FLOW'
ob_sphere.location = (0.0, 0.0, 0.0)
ob_sphere.display_type = 'WIRE'
ob_sphere.lineart.crease_threshold = 0.0
_m = ob_sphere.modifiers.new('Fluid', 'FLUID')
_m.fluid_type = 'FLOW'
ob_lamp.location = (4.076, 1.005, 5.904)
ob_lamp.rotation_euler = (0.6503, 0.05522, 1.866)
ob_lamp.lock_rotations_4d = False
ob_lamp.empty_display_type = 'ARROWS'
ob_lamp.color = (0.0, 0.0, 0.0, 0.0)
ob_lamp.lineart.crease_threshold = 0.0
ob_camera.location = (7.481, -6.508, 5.344)
ob_camera.rotation_euler = (1.109, 0.0, 0.8149)
ob_camera.lock_rotations_4d = False
ob_camera.empty_display_type = 'ARROWS'
ob_camera.color = (0.0, 0.0, 0.0, 0.0)
ob_camera.display_type = 'WIRE'
ob_camera.lineart.crease_threshold = 0.0

# ---- collection membership
col_collection_1.objects.link(ob_smoke_domain)
col_collection_1.objects.link(ob_sphere)
col_collection_1.objects.link(ob_lamp)
col_collection_1.objects.link(ob_camera)

# ---- scene / render settings (as saved in the file)
scene.camera = ob_camera
scene.frame_start = 1; scene.frame_end = 250; scene.frame_set(142)
scene.render.engine = 'CYCLES'
scene.render.resolution_percentage = 50
scene.render.dither_intensity = 0.0
scene.cycles.use_denoising = False
scene.cycles.samples = 128
scene.cycles.sampling_pattern = 'TABULATED_SOBOL'
scene.cycles.use_adaptive_sampling = False
scene.cycles.use_light_tree = False
scene.cycles.blur_glossy = 0.0
scene.cycles.sample_clamp_indirect = 0.0
scene.view_settings.view_transform = 'Standard'
bpy.context.view_layer.update()
